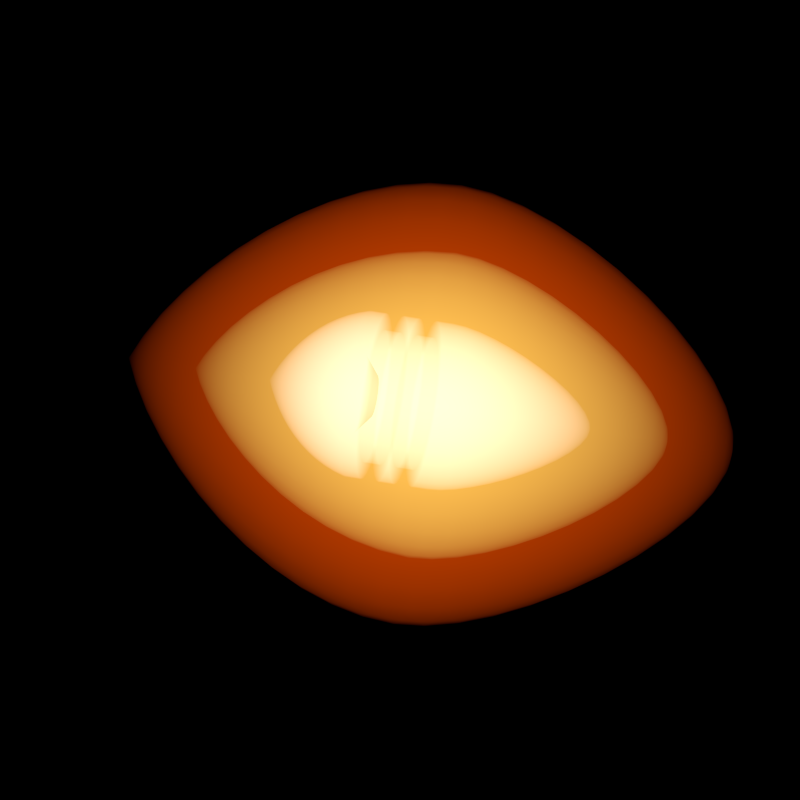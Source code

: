 # Source: Small_Hybrid_Fusion.blend  (saved by Blender 3.1.7; exported with 4.5.12 LTS)
import bpy
from mathutils import Matrix  # noqa: F401  (used for matrix-valued properties, if any)

bpy.ops.wm.read_factory_settings(use_empty=True)
scene = bpy.context.scene
scene.name = 'Scene'

# ---- collections
col_outfit_camera = bpy.data.collections.new('Outfit Camera'); scene.collection.children.link(col_outfit_camera)
col_top_camera = bpy.data.collections.new('Top Camera'); scene.collection.children.link(col_top_camera)
col_nova_camera = bpy.data.collections.new('Nova Camera'); scene.collection.children.link(col_nova_camera)
col_outfit = bpy.data.collections.new('Outfit'); scene.collection.children.link(col_outfit)
col_orange = bpy.data.collections.new('Orange'); scene.collection.children.link(col_orange)

# ---- materials (node trees are filled in below, after node groups)
mat_material = bpy.data.materials.new('Material')
mat_bullet = bpy.data.materials.new('Bullet')
mat_bullet.diffuse_color = (0.6172, 0.6172, 0.6172, 1.0)
mat_inner_glow = bpy.data.materials.new('Inner Glow')
mat_outer_glow = bpy.data.materials.new('Outer Glow')
mat_outer_glow.diffuse_color = (0.9387, 0.9387, 0.162, 1.0)
mat_outer_green = bpy.data.materials.new('Outer Green')
mat_outer_green.diffuse_color = (0.6867, 0.0648, 0.0, 1.0)

# ---- node groups
ng_auto_smooth = bpy.data.node_groups.new('Auto Smooth', 'GeometryNodeTree')
_s = ng_auto_smooth.interface.new_socket(name='Geometry', in_out='OUTPUT', socket_type='NodeSocketGeometry')
_s = ng_auto_smooth.interface.new_socket(name='Geometry', in_out='INPUT', socket_type='NodeSocketGeometry')
_s = ng_auto_smooth.interface.new_socket(name='Angle', in_out='INPUT', socket_type='NodeSocketFloat')
_s.subtype = 'ANGLE'
_s.min_value = 0.0
_s.max_value = 3.142
ng_auto_smooth.is_modifier = True
_N = ng_auto_smooth.nodes; _L = ng_auto_smooth.links
n0 = _N.new('NodeGroupOutput'); n0.name = 'Group Output'; n0.location = (480, -100)
n1 = _N.new('NodeGroupInput'); n1.name = 'Group Input'; n1.location = (-420, -300)
n2 = _N.new('NodeGroupInput'); n2.name = 'Group Input.001'; n2.location = (-60, -100)
n3 = _N.new('GeometryNodeSetShadeSmooth'); n3.name = 'Set Shade Smooth'; n3.location = (120, -100)
n3.domain = 'EDGE'
n4 = _N.new('GeometryNodeSetShadeSmooth'); n4.name = 'Set Shade Smooth.001'; n4.location = (300, -100)
n5 = _N.new('GeometryNodeInputMeshEdgeAngle'); n5.name = 'Edge Angle'; n5.location = (-420, -220)
n6 = _N.new('GeometryNodeInputEdgeSmooth'); n6.name = 'Is Edge Smooth'; n6.location = (-60, -160)
n7 = _N.new('GeometryNodeInputShadeSmooth'); n7.name = 'Is Face Smooth'; n7.location = (-240, -340)
n8 = _N.new('FunctionNodeBooleanMath'); n8.name = 'Boolean Math'; n8.location = (-60, -220)
n9 = _N.new('FunctionNodeCompare'); n9.name = 'Compare'; n9.location = (-240, -180)
n9.operation = 'LESS_EQUAL'
_L.new(n5.outputs[0], n9.inputs[0])
_L.new(n4.outputs[0], n0.inputs[0])
_L.new(n1.outputs[1], n9.inputs[1])
_L.new(n9.outputs[0], n8.inputs[0])
_L.new(n7.outputs[0], n8.inputs[1])
_L.new(n2.outputs[0], n3.inputs[0])
_L.new(n6.outputs[0], n3.inputs[1])
_L.new(n3.outputs[0], n4.inputs[0])
_L.new(n8.outputs[0], n3.inputs[2])
n0.is_active_output = True

# ---- material node trees
mat_material.use_nodes = True; mat_material.node_tree.nodes.clear()
_N = mat_material.node_tree.nodes; _L = mat_material.node_tree.links
n0 = _N.new('ShaderNodeOutputMaterial'); n0.name = 'Material Output'; n0.location = (300, 300)
n1 = _N.new('ShaderNodeEmission'); n1.name = 'Emission'; n1.location = (10, 300)
n1.inputs[1].default_value = 0.5
_L.new(n1.outputs[0], n0.inputs[0])
n0.is_active_output = True
mat_bullet.use_nodes = True; mat_bullet.node_tree.nodes.clear()
_N = mat_bullet.node_tree.nodes; _L = mat_bullet.node_tree.links
n0 = _N.new('ShaderNodeOutputMaterial'); n0.name = 'Material Output'; n0.location = (300, 300)
n1 = _N.new('ShaderNodeBsdfPrincipled'); n1.name = 'Principled BSDF'; n1.location = (10, 300)
n1.distribution = 'GGX'
n1.subsurface_method = 'BURLEY'
n1.inputs[0].default_value = (0.6172, 0.6172, 0.6172, 1.0)
n1.inputs[1].default_value = 0.7
n1.inputs[3].default_value = 1.45
n1.inputs[27].default_value = (0.0, 0.0, 0.0, 1.0)
n1.inputs[28].default_value = 1.0
_L.new(n1.outputs[0], n0.inputs[0])
n0.is_active_output = True
mat_inner_glow.use_nodes = True; mat_inner_glow.node_tree.nodes.clear()
_N = mat_inner_glow.node_tree.nodes; _L = mat_inner_glow.node_tree.links
n0 = _N.new('ShaderNodeOutputMaterial'); n0.name = 'Material Output'; n0.location = (337, 300)
n1 = _N.new('ShaderNodeEmission'); n1.name = 'Emission'; n1.location = (-87, 262)
n1.inputs[1].default_value = 0.6
_L.new(n1.outputs[0], n0.inputs[1])
n0.is_active_output = True
mat_outer_glow.use_nodes = True; mat_outer_glow.node_tree.nodes.clear()
_N = mat_outer_glow.node_tree.nodes; _L = mat_outer_glow.node_tree.links
n0 = _N.new('ShaderNodeOutputMaterial'); n0.name = 'Material Output'; n0.location = (337, 300)
n1 = _N.new('ShaderNodeEmission'); n1.name = 'Emission'; n1.location = (-87, 262)
n1.inputs[0].default_value = (0.9387, 0.9387, 0.162, 1.0)
n1.inputs[1].default_value = 0.3
_L.new(n1.outputs[0], n0.inputs[1])
n0.is_active_output = True
mat_outer_green.use_nodes = True; mat_outer_green.node_tree.nodes.clear()
_N = mat_outer_green.node_tree.nodes; _L = mat_outer_green.node_tree.links
n0 = _N.new('ShaderNodeOutputMaterial'); n0.name = 'Material Output'; n0.location = (337, 300)
n1 = _N.new('ShaderNodeEmission'); n1.name = 'Emission'; n1.location = (-87, 262)
n1.inputs[0].default_value = (0.6867, 0.0648, 0.0, 1.0)
n1.inputs[1].default_value = 0.3
_L.new(n1.outputs[0], n0.inputs[1])
n0.is_active_output = True

# ---- world
world_world = bpy.data.worlds.new('World'); scene.world = world_world
world_world.color = (0.0, 0.0, 0.0)
world_world.use_sun_shadow = False
world_world.sun_shadow_jitter_overblur = 0.0
world_world.cycles.sampling_method = 'NONE'
world_world.cycles.sample_map_resolution = 256

# ---- cameras
cam_camera_002 = bpy.data.cameras.new('Camera.002')
cam_camera_002.type = 'ORTHO'
cam_camera_002.clip_end = 100.0
cam_camera_002.lens = 441.0
cam_camera_002.sensor_width = 32.0
cam_camera_002.sensor_height = 18.0
cam_camera_002.ortho_scale = 1.1
cam_camera_002.show_background_images = True
cam_camera_002.dof.focus_distance = 0.0
cam_camera_001 = bpy.data.cameras.new('Camera.001')
cam_camera_001.type = 'ORTHO'
cam_camera_001.clip_end = 100.0
cam_camera_001.lens = 170.0
cam_camera_001.sensor_width = 32.0
cam_camera_001.sensor_height = 18.0
cam_camera_001.ortho_scale = 5.0
cam_camera_001.show_composition_thirds = True
cam_camera_001.dof.focus_distance = 0.0
cam_camera_003 = bpy.data.cameras.new('Camera.003')
cam_camera_003.type = 'ORTHO'
cam_camera_003.clip_end = 100.0
cam_camera_003.lens = 170.0
cam_camera_003.sensor_width = 32.0
cam_camera_003.sensor_height = 18.0
cam_camera_003.ortho_scale = 5.0
cam_camera_003.show_composition_thirds = True
cam_camera_003.dof.focus_distance = 0.0

# ---- lights
light_lamp_002 = bpy.data.lights.new('Lamp.002', 'POINT')
light_lamp_002.transmission_factor = 0.0
light_lamp_002.cutoff_distance = 30.0
light_lamp_002.energy = 500.0
light_lamp_002.shadow_buffer_clip_start = 1.001
light_lamp_002.shadow_soft_size = 1.0
light_lamp_002.shadow_maximum_resolution = 0.006
light_lamp_002.use_absolute_resolution = True
light_lamp_002.cycles.use_multiple_importance_sampling = False
light_sun_002 = bpy.data.lights.new('Sun.002', 'SUN')
light_sun_002.transmission_factor = 0.0
light_sun_002.angle = 1.571
light_sun_002.energy = 2.5
light_sun_002.shadow_buffer_clip_start = 0.5
light_sun_002.shadow_soft_size = 1.0
light_sun_002.shadow_cascade_max_distance = 1000.0
light_sun_002.cycles.use_multiple_importance_sampling = False
light_point_001 = bpy.data.lights.new('Point.001', 'POINT')
light_point_001.color = (0.7187, 0.8527, 1.0)
light_point_001.transmission_factor = 0.0
light_point_001.energy = 2000.0
light_point_001.shadow_buffer_clip_start = 0.5
light_point_001.shadow_soft_size = 0.1
light_point_001.shadow_maximum_resolution = 0.006
light_point_001.use_absolute_resolution = True
light_point_001.cycles.use_multiple_importance_sampling = False
light_sun_001 = bpy.data.lights.new('Sun.001', 'SUN')
light_sun_001.transmission_factor = 0.0
light_sun_001.angle = 0.1993
light_sun_001.energy = 5.0
light_sun_001.shadow_buffer_clip_start = 0.5
light_sun_001.shadow_soft_size = 0.1
light_sun_001.shadow_cascade_max_distance = 1000.0
light_sun_001.cycles.use_multiple_importance_sampling = False
light_point_002 = bpy.data.lights.new('Point.002', 'POINT')
light_point_002.color = (0.7187, 0.8527, 1.0)
light_point_002.transmission_factor = 0.0
light_point_002.energy = 2000.0
light_point_002.shadow_buffer_clip_start = 0.5
light_point_002.shadow_soft_size = 0.1
light_point_002.shadow_maximum_resolution = 0.006
light_point_002.use_absolute_resolution = True
light_point_002.cycles.use_multiple_importance_sampling = False
light_sun_003 = bpy.data.lights.new('Sun.003', 'SUN')
light_sun_003.transmission_factor = 0.0
light_sun_003.angle = 0.1993
light_sun_003.energy = 5.0
light_sun_003.shadow_buffer_clip_start = 0.5
light_sun_003.shadow_soft_size = 0.1
light_sun_003.shadow_cascade_max_distance = 1000.0
light_sun_003.cycles.use_multiple_importance_sampling = False

# ---- meshes
me_mesh = bpy.data.meshes.new('Mesh')
me_mesh.from_pydata([(0.0, 0.0, 0.0), (0.05143, 0.01335, 0.0), (0.1069, 0.05095, 0.0), (0.1647, 0.1092, 0.0), (0.2234, 0.1844, 0.0), (0.2812, 0.2729, 0.0), (0.3365, 0.3712, 0.0), (0.3878, 0.4754, 0.0), (0.4334, 0.5821, 0.0), (0.4716, 0.6876, 0.0), (0.501, 0.7882, 0.0), (0.5198, 0.8802, 0.0), (0.5264, 0.9601, 0.0), (0.0, 0.0, 0.0), (0.05044, 0.01335, 0.01003), (0.1048, 0.05095, 0.02085), (0.1616, 0.1092, 0.03214), (0.2191, 0.1844, 0.04358), (0.2758, 0.2729, 0.05485), (0.33, 0.3712, 0.06565), (0.3803, 0.4754, 0.07565), (0.425, 0.5821, 0.08455), (0.4626, 0.6876, 0.09201), (0.4914, 0.7882, 0.09774), (0.5098, 0.8802, 0.1014), (0.5163, 0.9601, 0.1027), (0.0, 0.0, 0.0), (0.04751, 0.01335, 0.01968), (0.09874, 0.05095, 0.0409), (0.1522, 0.1092, 0.06304), (0.2064, 0.1844, 0.08548), (0.2598, 0.2729, 0.1076), (0.3109, 0.3712, 0.1288), (0.3583, 0.4754, 0.1484), (0.4004, 0.5821, 0.1658), (0.4357, 0.6876, 0.1805), (0.4628, 0.7882, 0.1917), (0.4802, 0.8802, 0.1989), (0.4863, 0.9601, 0.2014), (0.0, 0.0, 0.0), (0.04276, 0.01335, 0.02857), (0.08886, 0.05095, 0.05938), (0.137, 0.1092, 0.09152), (0.1857, 0.1844, 0.1241), (0.2338, 0.2729, 0.1562), (0.2798, 0.3712, 0.187), (0.3224, 0.4754, 0.2154), (0.3603, 0.5821, 0.2408), (0.3922, 0.6876, 0.262), (0.4165, 0.7882, 0.2783), (0.4322, 0.8802, 0.2888), (0.4377, 0.9601, 0.2924), (0.0, 0.0, 0.0), (0.03636, 0.01335, 0.03636), (0.07557, 0.05095, 0.07557), (0.1165, 0.1092, 0.1165), (0.1579, 0.1844, 0.1579), (0.1988, 0.2729, 0.1988), (0.2379, 0.3712, 0.2379), (0.2742, 0.4754, 0.2742), (0.3064, 0.5821, 0.3064), (0.3335, 0.6876, 0.3335), (0.3542, 0.7882, 0.3542), (0.3675, 0.8802, 0.3675), (0.3722, 0.9601, 0.3722), (0.0, 0.0, 0.0), (0.02857, 0.01335, 0.04276), (0.05938, 0.05095, 0.08886), (0.09152, 0.1092, 0.137), (0.1241, 0.1844, 0.1857), (0.1562, 0.2729, 0.2338), (0.187, 0.3712, 0.2798), (0.2154, 0.4754, 0.3224), (0.2408, 0.5821, 0.3603), (0.262, 0.6876, 0.3922), (0.2783, 0.7882, 0.4165), (0.2888, 0.8802, 0.4322), (0.2924, 0.9601, 0.4377), (0.0, 0.0, 0.0), (0.01968, 0.01335, 0.04751), (0.0409, 0.05095, 0.09874), (0.06304, 0.1092, 0.1522), (0.08548, 0.1844, 0.2064), (0.1076, 0.2729, 0.2598), (0.1288, 0.3712, 0.3109), (0.1484, 0.4754, 0.3583), (0.1658, 0.5821, 0.4004), (0.1805, 0.6876, 0.4357), (0.1917, 0.7882, 0.4628), (0.1989, 0.8802, 0.4802), (0.2014, 0.9601, 0.4863), (0.0, 0.0, 0.0), (0.01003, 0.01335, 0.05044), (0.02085, 0.05095, 0.1048), (0.03214, 0.1092, 0.1616), (0.04358, 0.1844, 0.2191), (0.05485, 0.2729, 0.2758), (0.06565, 0.3712, 0.33), (0.07565, 0.4754, 0.3803), (0.08455, 0.5821, 0.425), (0.09201, 0.6876, 0.4626), (0.09774, 0.7882, 0.4914), (0.1014, 0.8802, 0.5098), (0.1027, 0.9601, 0.5163), (0.0, 0.0, 0.0), (-3.725e-09, 0.01335, 0.05143), (3.725e-09, 0.05095, 0.1069), (0.0, 0.1092, 0.1647), (1.118e-08, 0.1844, 0.2234), (1.49e-08, 0.2729, 0.2812), (2.235e-08, 0.3712, 0.3365), (1.49e-08, 0.4754, 0.3878), (9.686e-08, 0.5821, 0.4334), (8.941e-08, 0.6876, 0.4716), (1.118e-07, 0.7882, 0.501), (1.043e-07, 0.8802, 0.5198), (1.043e-07, 0.9601, 0.5264), (0.5264, 1.487, 0.0), (0.5163, 1.487, 0.1027), (0.4863, 1.487, 0.2014), (0.4377, 1.487, 0.2924), (0.3722, 1.487, 0.3722), (0.2924, 1.487, 0.4377), (0.2014, 1.487, 0.4863), (0.1027, 1.487, 0.5163), (1.043e-07, 1.487, 0.5264), (0.4863, 1.066, 0.2014), (0.4863, 1.171, 0.2014), (0.4863, 1.276, 0.2014), (0.4863, 1.382, 0.2014), (0.4377, 1.382, 0.2924), (0.4377, 1.276, 0.2924), (0.4377, 1.171, 0.2924), (0.4377, 1.066, 0.2924), (0.2014, 1.066, 0.4863), (0.2014, 1.171, 0.4863), (0.2014, 1.276, 0.4863), (0.2014, 1.382, 0.4863), (0.1027, 1.382, 0.5163), (0.1027, 1.276, 0.5163), (0.1027, 1.171, 0.5163), (0.1027, 1.066, 0.5163), (0.2924, 1.066, 0.4377), (0.2924, 1.171, 0.4377), (0.2924, 1.276, 0.4377), (0.2924, 1.382, 0.4377), (0.5264, 1.066, 0.0), (0.5264, 1.171, 0.0), (0.5264, 1.276, 0.0), (0.5264, 1.382, 0.0), (0.5163, 1.382, 0.1027), (0.5163, 1.276, 0.1027), (0.5163, 1.171, 0.1027), (0.5163, 1.066, 0.1027), (0.3722, 1.066, 0.3722), (0.3722, 1.171, 0.3722), (0.3722, 1.276, 0.3722), (0.3722, 1.382, 0.3722), (1.043e-07, 1.382, 0.5264), (1.043e-07, 1.276, 0.5264), (1.043e-07, 1.171, 0.5264), (1.043e-07, 1.066, 0.5264), (0.3891, 1.066, 0.1612), (0.3891, 1.171, 0.1612), (0.3501, 1.171, 0.234), (0.3501, 1.066, 0.234), (0.1612, 1.066, 0.3891), (0.1612, 1.171, 0.3891), (0.08216, 1.171, 0.413), (0.08216, 1.066, 0.413), (0.234, 1.066, 0.3501), (0.234, 1.171, 0.3501), (0.4211, 1.066, 0.0), (0.4211, 1.171, 0.0), (0.413, 1.171, 0.08216), (0.413, 1.066, 0.08216), (0.2978, 1.066, 0.2978), (0.2978, 1.171, 0.2978), (8.345e-08, 1.171, 0.4211), (8.345e-08, 1.066, 0.4211), (0.3891, 1.276, 0.1612), (0.3891, 1.382, 0.1612), (0.3501, 1.382, 0.234), (0.3501, 1.276, 0.234), (0.1612, 1.276, 0.3891), (0.1612, 1.382, 0.3891), (0.08216, 1.382, 0.413), (0.08216, 1.276, 0.413), (0.234, 1.276, 0.3501), (0.234, 1.382, 0.3501), (0.4211, 1.276, 0.0), (0.4211, 1.382, 0.0), (0.413, 1.382, 0.08216), (0.413, 1.276, 0.08216), (0.2978, 1.276, 0.2978), (0.2978, 1.382, 0.2978), (8.345e-08, 1.382, 0.4211), (8.345e-08, 1.276, 0.4211), (0.2632, 1.487, 0.0), (0.2581, 1.487, 0.05135), (0.2432, 1.487, 0.1007), (0.2188, 1.487, 0.1462), (0.1861, 1.487, 0.1861), (0.1462, 1.487, 0.2188), (0.1007, 1.487, 0.2432), (0.05135, 1.487, 0.2581), (5.215e-08, 1.487, 0.2632), (0.1316, 1.382, 0.0), (0.1291, 1.382, 0.02567), (0.1216, 1.382, 0.05036), (0.1094, 1.382, 0.07311), (0.09305, 1.382, 0.09305), (0.07311, 1.382, 0.1094), (0.05036, 1.382, 0.1216), (0.02567, 1.382, 0.1291), (2.608e-08, 1.382, 0.1316), (2.608e-08, 1.382, 0.0)], [], [(7, 8, 21, 20), (4, 5, 18, 17), (11, 12, 25, 24), (1, 2, 15, 14), (8, 9, 22, 21), (5, 6, 19, 18), (2, 3, 16, 15), (9, 10, 23, 22), (6, 7, 20, 19), (3, 4, 17, 16), (10, 11, 24, 23), (0, 1, 14, 13), (15, 16, 29, 28), (22, 23, 36, 35), (19, 20, 33, 32), (16, 17, 30, 29), (23, 24, 37, 36), (13, 14, 27, 26), (20, 21, 34, 33), (17, 18, 31, 30), (24, 25, 38, 37), (14, 15, 28, 27), (21, 22, 35, 34), (18, 19, 32, 31), (30, 31, 44, 43), (37, 38, 51, 50), (27, 28, 41, 40), (34, 35, 48, 47), (31, 32, 45, 44), (28, 29, 42, 41), (35, 36, 49, 48), (32, 33, 46, 45), (29, 30, 43, 42), (36, 37, 50, 49), (26, 27, 40, 39), (33, 34, 47, 46), (42, 43, 56, 55), (49, 50, 63, 62), (39, 40, 53, 52), (46, 47, 60, 59), (43, 44, 57, 56), (50, 51, 64, 63), (40, 41, 54, 53), (47, 48, 61, 60), (44, 45, 58, 57), (41, 42, 55, 54), (48, 49, 62, 61), (45, 46, 59, 58), (57, 58, 71, 70), (54, 55, 68, 67), (61, 62, 75, 74), (58, 59, 72, 71), (55, 56, 69, 68), (62, 63, 76, 75), (52, 53, 66, 65), (59, 60, 73, 72), (56, 57, 70, 69), (63, 64, 77, 76), (53, 54, 67, 66), (60, 61, 74, 73), (69, 70, 83, 82), (76, 77, 90, 89), (66, 67, 80, 79), (73, 74, 87, 86), (70, 71, 84, 83), (67, 68, 81, 80), (74, 75, 88, 87), (71, 72, 85, 84), (68, 69, 82, 81), (75, 76, 89, 88), (65, 66, 79, 78), (72, 73, 86, 85), (84, 85, 98, 97), (81, 82, 95, 94), (88, 89, 102, 101), (78, 79, 92, 91), (85, 86, 99, 98), (82, 83, 96, 95), (89, 90, 103, 102), (79, 80, 93, 92), (86, 87, 100, 99), (83, 84, 97, 96), (80, 81, 94, 93), (87, 88, 101, 100), (96, 97, 110, 109), (93, 94, 107, 106), (100, 101, 114, 113), (97, 98, 111, 110), (94, 95, 108, 107), (101, 102, 115, 114), (91, 92, 105, 104), (98, 99, 112, 111), (95, 96, 109, 108), (102, 103, 116, 115), (92, 93, 106, 105), (99, 100, 113, 112), (130, 129, 119, 120), (138, 137, 123, 124), (137, 145, 122, 123), (150, 149, 117, 118), (129, 150, 118, 119), (145, 157, 121, 122), (158, 138, 124, 125), (157, 130, 120, 121), (64, 51, 133, 154), (143, 135, 167, 171), (155, 132, 131, 156), (157, 145, 189, 195), (116, 103, 141, 161), (133, 126, 162, 165), (160, 140, 139, 159), (151, 148, 190, 193), (77, 64, 154, 142), (152, 127, 163, 174), (143, 155, 156, 144), (130, 157, 195, 182), (38, 25, 153, 126), (134, 142, 170, 166), (127, 152, 151, 128), (144, 156, 194, 188), (25, 12, 146, 153), (140, 160, 178, 168), (152, 147, 148, 151), (156, 131, 183, 194), (90, 77, 142, 134), (126, 153, 175, 162), (135, 143, 144, 136), (103, 90, 134, 141), (161, 141, 169, 179), (140, 135, 136, 139), (129, 130, 182, 181), (51, 38, 126, 133), (135, 140, 168, 167), (132, 127, 128, 131), (145, 137, 185, 189), (176, 165, 164, 177), (179, 169, 168, 178), (170, 176, 177, 171), (162, 175, 174, 163), (175, 172, 173, 174), (166, 170, 171, 167), (169, 166, 167, 168), (165, 162, 163, 164), (127, 132, 164, 163), (154, 133, 165, 176), (142, 154, 176, 170), (132, 155, 177, 164), (153, 146, 172, 175), (155, 143, 171, 177), (141, 134, 166, 169), (147, 152, 174, 173), (194, 183, 182, 195), (197, 187, 186, 196), (188, 194, 195, 189), (180, 193, 192, 181), (193, 190, 191, 192), (184, 188, 189, 185), (187, 184, 185, 186), (183, 180, 181, 182), (139, 136, 184, 187), (149, 150, 192, 191), (137, 138, 186, 185), (159, 139, 187, 197), (128, 151, 193, 180), (138, 158, 196, 186), (136, 144, 188, 184), (150, 129, 181, 192), (131, 128, 180, 183), (125, 124, 205, 206), (123, 122, 203, 204), (121, 120, 201, 202), (119, 118, 199, 200), (124, 123, 204, 205), (122, 121, 202, 203), (120, 119, 200, 201), (118, 117, 198, 199), (205, 204, 213, 214), (203, 202, 211, 212), (201, 200, 209, 210), (199, 198, 207, 208), (206, 205, 214, 215), (204, 203, 212, 213), (202, 201, 210, 211), (200, 199, 208, 209), (207, 216, 215, 214, 213, 212, 211, 210, 209, 208)])
me_mesh.polygons.foreach_set('use_smooth', [True] * 185)
me_mesh.materials.append(mat_bullet)
me_mesh.use_remesh_fix_poles = True
me_mesh.use_remesh_preserve_attributes = False
me_mesh.update()
me_mesh_004 = bpy.data.meshes.new('Mesh.004')
me_mesh_004.from_pydata([(0.05982, -0.02772, 0.0), (0.1181, -0.05895, 0.0), (0.1745, -0.09368, 0.0), (0.2284, -0.1319, 0.0), (0.2797, -0.1737, 0.0), (0.3277, -0.219, 0.0), (0.3722, -0.2679, 0.0), (0.4126, -0.3203, 0.0), (0.4487, -0.3763, 0.0), (0.48, -0.4359, 0.0), (0.506, -0.499, 0.0), (0.5264, -0.5658, 0.0), (0.05867, -0.02772, 0.01167), (0.1158, -0.05895, 0.02304), (0.1711, -0.09368, 0.03403), (0.2241, -0.1319, 0.04457), (0.2743, -0.1737, 0.05456), (0.3214, -0.219, 0.06393), (0.365, -0.2679, 0.07261), (0.4047, -0.3203, 0.0805), (0.4401, -0.3763, 0.08754), (0.4707, -0.4359, 0.09364), (0.4963, -0.499, 0.09871), (0.5163, -0.5658, 0.1027), (0.05527, -0.02772, 0.02289), (0.1091, -0.05895, 0.0452), (0.1612, -0.09368, 0.06676), (0.2111, -0.1319, 0.08742), (0.2584, -0.1737, 0.107), (0.3028, -0.219, 0.1254), (0.3438, -0.2679, 0.1424), (0.3812, -0.3203, 0.1579), (0.4146, -0.3763, 0.1717), (0.4434, -0.4359, 0.1837), (0.4675, -0.499, 0.1936), (0.4863, -0.5658, 0.2014), (0.04974, -0.02772, 0.03324), (0.09821, -0.05895, 0.06562), (0.1451, -0.09368, 0.09692), (0.1899, -0.1319, 0.1269), (0.2325, -0.1737, 0.1554), (0.2725, -0.219, 0.1821), (0.3095, -0.2679, 0.2068), (0.3431, -0.3203, 0.2293), (0.3731, -0.3763, 0.2493), (0.3991, -0.4359, 0.2667), (0.4207, -0.499, 0.2811), (0.4377, -0.5658, 0.2924), (0.0423, -0.02772, 0.0423), (0.08352, -0.05895, 0.08352), (0.1234, -0.09368, 0.1234), (0.1615, -0.1319, 0.1615), (0.1978, -0.1737, 0.1978), (0.2317, -0.219, 0.2317), (0.2632, -0.2679, 0.2632), (0.2918, -0.3203, 0.2918), (0.3173, -0.3763, 0.3173), (0.3394, -0.4359, 0.3394), (0.3578, -0.499, 0.3578), (0.3722, -0.5658, 0.3722), (0.0, 0.0, 0.0), (0.03324, -0.02772, 0.04974), (0.06562, -0.05895, 0.09821), (0.09692, -0.09368, 0.1451), (0.1269, -0.1319, 0.1899), (0.1554, -0.1737, 0.2325), (0.1821, -0.219, 0.2725), (0.2068, -0.2679, 0.3095), (0.2293, -0.3203, 0.3431), (0.2493, -0.3763, 0.3731), (0.2667, -0.4359, 0.3991), (0.2811, -0.499, 0.4207), (0.2924, -0.5658, 0.4377), (0.02289, -0.02772, 0.05527), (0.0452, -0.05895, 0.1091), (0.06676, -0.09368, 0.1612), (0.08742, -0.1319, 0.2111), (0.107, -0.1737, 0.2584), (0.1254, -0.219, 0.3028), (0.1424, -0.2679, 0.3438), (0.1579, -0.3203, 0.3812), (0.1717, -0.3763, 0.4146), (0.1837, -0.4359, 0.4434), (0.1936, -0.499, 0.4675), (0.2014, -0.5658, 0.4863), (0.01167, -0.02772, 0.05867), (0.02304, -0.05895, 0.1158), (0.03403, -0.09368, 0.1711), (0.04457, -0.1319, 0.2241), (0.05456, -0.1737, 0.2743), (0.06393, -0.219, 0.3214), (0.07261, -0.2679, 0.365), (0.0805, -0.3203, 0.4047), (0.08754, -0.3763, 0.4401), (0.09364, -0.4359, 0.4707), (0.09871, -0.499, 0.4963), (0.1027, -0.5658, 0.5163), (-3.725e-09, -0.02772, 0.05982), (-2.235e-08, -0.05895, 0.1181), (-1.49e-08, -0.09368, 0.1745), (-3.725e-09, -0.1319, 0.2284), (-4.098e-08, -0.1737, 0.2797), (-2.98e-08, -0.219, 0.3277), (-1.49e-08, -0.2679, 0.3722), (-7.451e-08, -0.3203, 0.4126), (-6.706e-08, -0.3763, 0.4487), (-7.451e-08, -0.4359, 0.48), (-4.47e-08, -0.499, 0.506), (-6.706e-08, -0.5658, 0.5264)], [], [(5, 17, 18, 6), (2, 14, 15, 3), (9, 21, 22, 10), (60, 12, 0), (6, 18, 19, 7), (3, 15, 16, 4), (10, 22, 23, 11), (0, 12, 13, 1), (7, 19, 20, 8), (4, 16, 17, 5), (1, 13, 14, 2), (8, 20, 21, 9), (15, 27, 28, 16), (22, 34, 35, 23), (12, 24, 25, 13), (19, 31, 32, 20), (16, 28, 29, 17), (13, 25, 26, 14), (20, 32, 33, 21), (17, 29, 30, 18), (14, 26, 27, 15), (21, 33, 34, 22), (60, 24, 12), (18, 30, 31, 19), (26, 38, 39, 27), (33, 45, 46, 34), (60, 36, 24), (30, 42, 43, 31), (27, 39, 40, 28), (34, 46, 47, 35), (24, 36, 37, 25), (31, 43, 44, 32), (28, 40, 41, 29), (25, 37, 38, 26), (32, 44, 45, 33), (29, 41, 42, 30), (40, 52, 53, 41), (37, 49, 50, 38), (44, 56, 57, 45), (41, 53, 54, 42), (38, 50, 51, 39), (45, 57, 58, 46), (60, 48, 36), (42, 54, 55, 43), (39, 51, 52, 40), (46, 58, 59, 47), (36, 48, 49, 37), (43, 55, 56, 44), (51, 64, 65, 52), (58, 71, 72, 59), (48, 61, 62, 49), (55, 68, 69, 56), (52, 65, 66, 53), (49, 62, 63, 50), (56, 69, 70, 57), (53, 66, 67, 54), (50, 63, 64, 51), (57, 70, 71, 58), (60, 61, 48), (54, 67, 68, 55), (66, 78, 79, 67), (63, 75, 76, 64), (70, 82, 83, 71), (60, 73, 61), (67, 79, 80, 68), (64, 76, 77, 65), (71, 83, 84, 72), (61, 73, 74, 62), (68, 80, 81, 69), (65, 77, 78, 66), (62, 74, 75, 63), (69, 81, 82, 70), (77, 89, 90, 78), (74, 86, 87, 75), (81, 93, 94, 82), (78, 90, 91, 79), (75, 87, 88, 76), (82, 94, 95, 83), (60, 85, 73), (79, 91, 92, 80), (76, 88, 89, 77), (83, 95, 96, 84), (73, 85, 86, 74), (80, 92, 93, 81), (91, 103, 104, 92), (88, 100, 101, 89), (95, 107, 108, 96), (85, 97, 98, 86), (92, 104, 105, 93), (89, 101, 102, 90), (86, 98, 99, 87), (93, 105, 106, 94), (90, 102, 103, 91), (87, 99, 100, 88), (94, 106, 107, 95), (60, 97, 85)])
me_mesh_004.polygons.foreach_set('use_smooth', [True] * 96)
me_mesh_004.materials.append(mat_inner_glow)
me_mesh_004.use_remesh_fix_poles = True
me_mesh_004.use_remesh_preserve_attributes = False
me_mesh_004.update()
me_mesh_006 = bpy.data.meshes.new('Mesh.006')
me_mesh_006.from_pydata([(0.9543, -0.1456, 0.0), (0.9195, -0.3032, 0.0), (0.8653, -0.4683, 0.0), (0.7946, -0.636, 0.0), (0.7104, -0.8017, 0.0), (0.6159, -0.9606, 0.0), (0.514, -1.108, 0.0), (0.4078, -1.239, 0.0), (0.3003, -1.349, 0.0), (0.1944, -1.434, 0.0), (0.09333, -1.488, 0.0), (0.9359, -0.1456, 0.1862), (0.9018, -0.3032, 0.1794), (0.8486, -0.4683, 0.1688), (0.7793, -0.636, 0.155), (0.6968, -0.8017, 0.1386), (0.6041, -0.9606, 0.1202), (0.5042, -1.108, 0.1003), (0.4, -1.239, 0.07956), (0.2945, -1.349, 0.05858), (0.1907, -1.434, 0.03793), (0.09154, -1.488, 0.01821), (0.8816, -0.1456, 0.3652), (0.8495, -0.3032, 0.3519), (0.7994, -0.4683, 0.3311), (0.7341, -0.636, 0.3041), (0.6564, -0.8017, 0.2719), (0.569, -0.9606, 0.2357), (0.4749, -1.108, 0.1967), (0.3768, -1.239, 0.1561), (0.2774, -1.349, 0.1149), (0.1796, -1.434, 0.07441), (0.08623, -1.488, 0.03572), (0.8036, -7.215e-08, 0.537), (0.7934, -0.1456, 0.5302), (0.7645, -0.3032, 0.5108), (0.7194, -0.4683, 0.4807), (0.6607, -0.636, 0.4414), (0.5907, -0.8017, 0.3947), (0.5121, -0.9606, 0.3422), (0.4274, -1.108, 0.2856), (0.3391, -1.239, 0.2266), (0.2497, -1.349, 0.1668), (0.1617, -1.434, 0.108), (0.0776, -1.488, 0.05185), (0.6834, -9.183e-08, 0.6834), (0.6748, -0.1456, 0.6748), (0.6502, -0.3032, 0.6502), (0.6118, -0.4683, 0.6118), (0.5618, -0.636, 0.5618), (0.5024, -0.8017, 0.5024), (0.4355, -0.9606, 0.4355), (0.3635, -1.108, 0.3635), (0.2884, -1.239, 0.2884), (0.2123, -1.349, 0.2123), (0.1375, -1.434, 0.1375), (0.066, -1.488, 0.066), (0.537, -1.08e-07, 0.8036), (0.5302, -0.1456, 0.7934), (0.5108, -0.3032, 0.7645), (0.4807, -0.4683, 0.7194), (0.4414, -0.636, 0.6607), (0.3947, -0.8017, 0.5907), (0.3422, -0.9606, 0.5121), (0.2856, -1.108, 0.4274), (0.2266, -1.239, 0.3391), (0.1668, -1.349, 0.2497), (0.108, -1.434, 0.1617), (0.05185, -1.488, 0.0776), (0.3699, -1.2e-07, 0.893), (0.3652, -0.1456, 0.8816), (0.3519, -0.3032, 0.8495), (0.3311, -0.4683, 0.7994), (0.3041, -0.636, 0.7341), (0.2719, -0.8017, 0.6564), (0.2357, -0.9606, 0.569), (0.1967, -1.108, 0.4749), (0.1561, -1.239, 0.3768), (0.1149, -1.349, 0.2774), (0.07441, -1.434, 0.1796), (0.03572, -1.488, 0.08623), (0.1886, -1.274e-07, 0.948), (0.1862, -0.1456, 0.9359), (0.1794, -0.3032, 0.9018), (0.1688, -0.4683, 0.8486), (0.155, -0.636, 0.7793), (0.1386, -0.8017, 0.6968), (0.1202, -0.9606, 0.6041), (0.1003, -1.108, 0.5042), (0.07956, -1.239, 0.4), (0.05858, -1.349, 0.2945), (0.03793, -1.434, 0.1907), (0.01821, -1.488, 0.09154), (-8.941e-08, -1.299e-07, 0.9665), (-2.98e-08, -0.1456, 0.9543), (0.0, -0.3032, 0.9195), (-2.98e-08, -0.4683, 0.8653), (-5.96e-08, -0.636, 0.7946), (-1.788e-07, -0.8017, 0.7104), (-1.118e-07, -0.9606, 0.6159), (-1.267e-07, -1.108, 0.514), (-1.714e-07, -1.239, 0.4078), (-1.527e-07, -1.349, 0.3003), (-2.198e-07, -1.434, 0.1944), (-1.974e-07, -1.488, 0.09333), (-2.025e-07, -1.507, -2.621e-07), (0.9665, 0.0, 0.0), (0.9495, 0.1861, 0.0), (0.9119, 0.365, 0.0), (0.8564, 0.5355, 0.0), (0.7857, 0.6966, 0.0), (0.7025, 0.8472, 0.0), (0.6096, 0.9861, 0.0), (0.5096, 1.112, 0.0), (0.4054, 1.225, 0.0), (0.2996, 1.323, 0.0), (0.1949, 1.404, 0.0), (0.09417, 1.469, 0.0), (-5.96e-08, 1.516, 0.0), (0.948, -2.533e-08, 0.1886), (0.9313, 0.1861, 0.1852), (0.8944, 0.365, 0.1779), (0.8399, 0.5355, 0.1671), (0.7706, 0.6966, 0.1533), (0.689, 0.8472, 0.137), (0.5978, 0.9861, 0.1189), (0.4998, 1.112, 0.09942), (0.3976, 1.225, 0.07909), (0.2938, 1.323, 0.05845), (0.1912, 1.404, 0.03803), (0.09236, 1.469, 0.01837), (0.893, -4.97e-08, 0.3699), (0.8773, 0.1861, 0.3634), (0.8425, 0.365, 0.349), (0.7912, 0.5355, 0.3277), (0.7259, 0.6966, 0.3007), (0.649, 0.8472, 0.2688), (0.5632, 0.9861, 0.2333), (0.4708, 1.112, 0.195), (0.3745, 1.225, 0.1551), (0.2768, 1.323, 0.1146), (0.1801, 1.404, 0.0746), (0.087, 1.469, 0.03604), (0.7895, 0.1861, 0.5275), (0.7582, 0.365, 0.5066), (0.7121, 0.5355, 0.4758), (0.6533, 0.6966, 0.4365), (0.5841, 0.8472, 0.3903), (0.5068, 0.9861, 0.3387), (0.4237, 1.112, 0.2831), (0.3371, 1.225, 0.2252), (0.2491, 1.323, 0.1664), (0.1621, 1.404, 0.1083), (0.0783, 1.469, 0.05232), (0.6714, 0.1861, 0.6714), (0.6448, 0.365, 0.6448), (0.6056, 0.5355, 0.6056), (0.5556, 0.6966, 0.5556), (0.4967, 0.8472, 0.4967), (0.431, 0.9861, 0.431), (0.3604, 1.112, 0.3604), (0.2867, 1.225, 0.2867), (0.2118, 1.323, 0.2118), (0.1378, 1.404, 0.1378), (0.06659, 1.469, 0.06659), (0.5275, 0.1861, 0.7895), (0.5066, 0.365, 0.7582), (0.4758, 0.5355, 0.7121), (0.4365, 0.6966, 0.6533), (0.3903, 0.8472, 0.5841), (0.3387, 0.9861, 0.5068), (0.2831, 1.112, 0.4237), (0.2252, 1.225, 0.3371), (0.1664, 1.323, 0.2491), (0.1083, 1.404, 0.1621), (0.05232, 1.469, 0.0783), (0.3634, 0.1861, 0.8773), (0.349, 0.365, 0.8425), (0.3277, 0.5355, 0.7912), (0.3007, 0.6966, 0.7259), (0.2688, 0.8472, 0.649), (0.2333, 0.9861, 0.5632), (0.195, 1.112, 0.4708), (0.1551, 1.225, 0.3745), (0.1146, 1.323, 0.2768), (0.0746, 1.404, 0.1801), (0.03604, 1.469, 0.087), (0.1852, 0.1861, 0.9313), (0.1779, 0.365, 0.8944), (0.1671, 0.5355, 0.8399), (0.1533, 0.6966, 0.7706), (0.137, 0.8472, 0.689), (0.1189, 0.9861, 0.5978), (0.09942, 1.112, 0.4998), (0.07909, 1.225, 0.3976), (0.05845, 1.323, 0.2938), (0.03803, 1.404, 0.1912), (0.01837, 1.469, 0.09236), (-4.47e-08, 0.1861, 0.9495), (-4.47e-08, 0.365, 0.9119), (-2.98e-08, 0.5355, 0.8564), (7.451e-08, 0.6966, 0.7857), (5.96e-08, 0.8472, 0.7025), (1.192e-07, 0.9861, 0.6096), (1.267e-07, 1.112, 0.5096), (1.043e-07, 1.225, 0.4054), (1.341e-07, 1.323, 0.2996), (1.49e-07, 1.404, 0.1949), (1.844e-07, 1.469, 0.09417)], [], [(8, 19, 20, 9), (5, 16, 17, 6), (2, 13, 14, 3), (9, 20, 21, 10), (106, 119, 11, 0), (6, 17, 18, 7), (3, 14, 15, 4), (10, 21, 105), (0, 11, 12, 1), (7, 18, 19, 8), (4, 15, 16, 5), (1, 12, 13, 2), (14, 25, 26, 15), (21, 32, 105), (11, 22, 23, 12), (18, 29, 30, 19), (15, 26, 27, 16), (12, 23, 24, 13), (19, 30, 31, 20), (16, 27, 28, 17), (13, 24, 25, 14), (20, 31, 32, 21), (119, 131, 22, 11), (17, 28, 29, 18), (27, 39, 40, 28), (24, 36, 37, 25), (31, 43, 44, 32), (131, 33, 34, 22), (28, 40, 41, 29), (25, 37, 38, 26), (32, 44, 105), (22, 34, 35, 23), (29, 41, 42, 30), (26, 38, 39, 27), (23, 35, 36, 24), (30, 42, 43, 31), (38, 50, 51, 39), (35, 47, 48, 36), (42, 54, 55, 43), (39, 51, 52, 40), (36, 48, 49, 37), (43, 55, 56, 44), (33, 45, 46, 34), (40, 52, 53, 41), (37, 49, 50, 38), (44, 56, 105), (34, 46, 47, 35), (41, 53, 54, 42), (52, 64, 65, 53), (49, 61, 62, 50), (56, 68, 105), (46, 58, 59, 47), (53, 65, 66, 54), (50, 62, 63, 51), (47, 59, 60, 48), (54, 66, 67, 55), (51, 63, 64, 52), (48, 60, 61, 49), (55, 67, 68, 56), (45, 57, 58, 46), (63, 75, 76, 64), (60, 72, 73, 61), (67, 79, 80, 68), (57, 69, 70, 58), (64, 76, 77, 65), (61, 73, 74, 62), (68, 80, 105), (58, 70, 71, 59), (65, 77, 78, 66), (62, 74, 75, 63), (59, 71, 72, 60), (66, 78, 79, 67), (77, 89, 90, 78), (74, 86, 87, 75), (71, 83, 84, 72), (78, 90, 91, 79), (75, 87, 88, 76), (72, 84, 85, 73), (79, 91, 92, 80), (69, 81, 82, 70), (76, 88, 89, 77), (73, 85, 86, 74), (80, 92, 105), (70, 82, 83, 71), (81, 93, 94, 82), (88, 100, 101, 89), (85, 97, 98, 86), (92, 104, 105), (82, 94, 95, 83), (89, 101, 102, 90), (86, 98, 99, 87), (83, 95, 96, 84), (90, 102, 103, 91), (87, 99, 100, 88), (84, 96, 97, 85), (91, 103, 104, 92), (114, 115, 128, 127), (111, 112, 125, 124), (108, 109, 122, 121), (115, 116, 129, 128), (112, 113, 126, 125), (109, 110, 123, 122), (116, 117, 130, 129), (106, 107, 120, 119), (113, 114, 127, 126), (110, 111, 124, 123), (117, 118, 130), (107, 108, 121, 120), (122, 123, 135, 134), (129, 130, 142, 141), (119, 120, 132, 131), (126, 127, 139, 138), (123, 124, 136, 135), (130, 118, 142), (120, 121, 133, 132), (127, 128, 140, 139), (124, 125, 137, 136), (121, 122, 134, 133), (128, 129, 141, 140), (125, 126, 138, 137), (136, 137, 148, 147), (133, 134, 145, 144), (140, 141, 152, 151), (137, 138, 149, 148), (134, 135, 146, 145), (141, 142, 153, 152), (131, 132, 143, 33), (138, 139, 150, 149), (135, 136, 147, 146), (142, 118, 153), (132, 133, 144, 143), (139, 140, 151, 150), (146, 147, 158, 157), (153, 118, 164), (143, 144, 155, 154), (150, 151, 162, 161), (147, 148, 159, 158), (144, 145, 156, 155), (151, 152, 163, 162), (148, 149, 160, 159), (145, 146, 157, 156), (152, 153, 164, 163), (33, 143, 154, 45), (149, 150, 161, 160), (159, 160, 171, 170), (156, 157, 168, 167), (163, 164, 175, 174), (45, 154, 165, 57), (160, 161, 172, 171), (157, 158, 169, 168), (164, 118, 175), (154, 155, 166, 165), (161, 162, 173, 172), (158, 159, 170, 169), (155, 156, 167, 166), (162, 163, 174, 173), (169, 170, 181, 180), (166, 167, 178, 177), (173, 174, 185, 184), (170, 171, 182, 181), (167, 168, 179, 178), (174, 175, 186, 185), (57, 165, 176, 69), (171, 172, 183, 182), (168, 169, 180, 179), (175, 118, 186), (165, 166, 177, 176), (172, 173, 184, 183), (182, 183, 194, 193), (179, 180, 191, 190), (186, 118, 197), (176, 177, 188, 187), (183, 184, 195, 194), (180, 181, 192, 191), (177, 178, 189, 188), (184, 185, 196, 195), (181, 182, 193, 192), (178, 179, 190, 189), (185, 186, 197, 196), (69, 176, 187, 81), (192, 193, 204, 203), (189, 190, 201, 200), (196, 197, 208, 207), (81, 187, 198, 93), (193, 194, 205, 204), (190, 191, 202, 201), (197, 118, 208), (187, 188, 199, 198), (194, 195, 206, 205), (191, 192, 203, 202), (188, 189, 200, 199), (195, 196, 207, 206)])
me_mesh_006.polygons.foreach_set('use_smooth', [True] * 192)
me_mesh_006.materials.append(mat_outer_glow)
me_mesh_006.use_remesh_fix_poles = True
me_mesh_006.use_remesh_preserve_attributes = False
me_mesh_006.update()
me_mesh_009 = bpy.data.meshes.new('Mesh.009')
me_mesh_009.from_pydata([(0.0, 0.0, 0.0), (0.1368, 0.02439, 0.0), (0.2838, 0.0936, 0.0), (0.4368, 0.2017, 0.0), (0.5916, 0.3428, 0.0), (0.744, 0.511, 0.0), (0.8897, 0.7004, 0.0), (1.025, 0.905, 0.0), (1.144, 1.119, 0.0), (1.245, 1.336, 0.0), (1.322, 1.551, 0.0), (1.371, 1.758, 0.0), (0.0, 3.865, 0.0), (0.1575, 3.788, 0.0), (0.3181, 3.69, 0.0), (0.4785, 3.57, 0.0), (0.6355, 3.433, 0.0), (0.786, 3.28, 0.0), (0.9267, 3.113, 0.0), (1.055, 2.935, 0.0), (1.166, 2.747, 0.0), (1.259, 2.553, 0.0), (1.329, 2.353, 0.0), (1.373, 2.152, 0.0), (1.389, 1.95, 0.0), (0.1342, 0.02439, 0.02669), (0.2783, 0.0936, 0.05537), (0.4284, 0.2017, 0.08522), (0.5802, 0.3428, 0.1154), (0.7297, 0.511, 0.1451), (0.8726, 0.7004, 0.1736), (1.005, 0.905, 0.1999), (1.122, 1.119, 0.2232), (1.221, 1.336, 0.2429), (1.296, 1.551, 0.2579), (1.345, 1.758, 0.2675), (0.1545, 3.788, 0.03073), (0.312, 3.69, 0.06206), (0.4693, 3.57, 0.09334), (0.6233, 3.433, 0.124), (0.7709, 3.28, 0.1533), (0.9089, 3.113, 0.1808), (1.034, 2.935, 0.2057), (1.144, 2.747, 0.2275), (1.235, 2.553, 0.2456), (1.303, 2.353, 0.2592), (1.347, 2.152, 0.2679), (1.362, 1.95, 0.2709), (0.1264, 0.02439, 0.05235), (0.2622, 0.0936, 0.1086), (0.4036, 0.2017, 0.1672), (0.5466, 0.3428, 0.2264), (0.6873, 0.511, 0.2847), (0.822, 0.7004, 0.3405), (0.9466, 0.905, 0.3921), (1.057, 1.119, 0.4379), (1.15, 1.336, 0.4764), (1.221, 1.551, 0.5059), (1.267, 1.758, 0.5247), (0.1455, 3.788, 0.06029), (0.2939, 3.69, 0.1217), (0.442, 3.57, 0.1831), (0.5871, 3.433, 0.2432), (0.7261, 3.28, 0.3008), (0.8562, 3.113, 0.3546), (0.9743, 2.935, 0.4036), (1.077, 2.747, 0.4463), (1.163, 2.553, 0.4817), (1.228, 2.353, 0.5085), (1.269, 2.152, 0.5254), (1.283, 1.95, 0.5314), (0.1137, 0.02439, 0.076), (0.236, 0.0936, 0.1577), (0.3632, 0.2017, 0.2427), (0.4919, 0.3428, 0.3287), (0.6186, 0.511, 0.4133), (0.7397, 0.7004, 0.4943), (0.8519, 0.905, 0.5692), (0.9515, 1.119, 0.6358), (1.035, 1.336, 0.6916), (1.099, 1.551, 0.7344), (1.14, 1.758, 0.7618), (0.131, 3.788, 0.08752), (0.2645, 3.69, 0.1767), (0.3978, 3.57, 0.2658), (0.5284, 3.433, 0.3531), (0.6535, 3.28, 0.4367), (0.7705, 3.113, 0.5149), (0.8768, 2.935, 0.5859), (0.9697, 2.747, 0.6479), (1.047, 2.553, 0.6993), (1.105, 2.353, 0.7382), (1.142, 2.152, 0.7628), (1.155, 1.95, 0.7714), (0.09673, 0.02439, 0.09673), (0.2007, 0.0936, 0.2007), (0.3089, 0.2017, 0.3089), (0.4183, 0.3428, 0.4183), (0.5261, 0.511, 0.5261), (0.6291, 0.7004, 0.6291), (0.7245, 0.905, 0.7245), (0.8092, 1.119, 0.8092), (0.8802, 1.336, 0.8802), (0.9347, 1.551, 0.9347), (0.9695, 1.758, 0.9695), (0.1114, 3.788, 0.1114), (0.2249, 3.69, 0.2249), (0.3383, 3.57, 0.3383), (0.4494, 3.433, 0.4494), (0.5558, 3.28, 0.5558), (0.6553, 3.113, 0.6553), (0.7457, 2.935, 0.7457), (0.8247, 2.747, 0.8247), (0.8901, 2.553, 0.8901), (0.9395, 2.353, 0.9395), (0.9709, 2.152, 0.9709), (0.9818, 1.95, 0.9818), (0.076, 0.02439, 0.1137), (0.1577, 0.0936, 0.236), (0.2427, 0.2017, 0.3632), (0.3287, 0.3428, 0.4919), (0.4133, 0.511, 0.6186), (0.4943, 0.7004, 0.7397), (0.5692, 0.905, 0.8519), (0.6358, 1.119, 0.9515), (0.6916, 1.336, 1.035), (0.7344, 1.551, 1.099), (0.7618, 1.758, 1.14), (0.08752, 3.788, 0.131), (0.1767, 3.69, 0.2645), (0.2658, 3.57, 0.3978), (0.3531, 3.433, 0.5284), (0.4367, 3.28, 0.6535), (0.5149, 3.113, 0.7705), (0.5859, 2.935, 0.8768), (0.6479, 2.747, 0.9697), (0.6993, 2.553, 1.047), (0.7382, 2.353, 1.105), (0.7628, 2.152, 1.142), (0.7714, 1.95, 1.155), (0.05235, 0.02439, 0.1264), (0.1086, 0.0936, 0.2622), (0.1672, 0.2017, 0.4036), (0.2264, 0.3428, 0.5466), (0.2847, 0.511, 0.6873), (0.3405, 0.7004, 0.822), (0.3921, 0.905, 0.9466), (0.4379, 1.119, 1.057), (0.4764, 1.336, 1.15), (0.5059, 1.551, 1.221), (0.5247, 1.758, 1.267), (0.06029, 3.788, 0.1455), (0.1217, 3.69, 0.2939), (0.1831, 3.57, 0.442), (0.2432, 3.433, 0.5871), (0.3008, 3.28, 0.7261), (0.3546, 3.113, 0.8562), (0.4036, 2.935, 0.9743), (0.4463, 2.747, 1.077), (0.4817, 2.553, 1.163), (0.5085, 2.353, 1.228), (0.5254, 2.152, 1.269), (0.5314, 1.95, 1.283), (0.02669, 0.02439, 0.1342), (0.05537, 0.0936, 0.2783), (0.08522, 0.2017, 0.4284), (0.1154, 0.3428, 0.5802), (0.1451, 0.511, 0.7297), (0.1736, 0.7004, 0.8726), (0.1999, 0.905, 1.005), (0.2232, 1.119, 1.122), (0.2429, 1.336, 1.221), (0.2579, 1.551, 1.296), (0.2675, 1.758, 1.345), (0.03073, 3.788, 0.1545), (0.06206, 3.69, 0.312), (0.09334, 3.57, 0.4693), (0.124, 3.433, 0.6233), (0.1533, 3.28, 0.7709), (0.1808, 3.113, 0.9089), (0.2057, 2.935, 1.034), (0.2275, 2.747, 1.144), (0.2456, 2.553, 1.235), (0.2592, 2.353, 1.303), (0.2679, 2.152, 1.347), (0.2709, 1.95, 1.362), (-5.588e-09, 0.02439, 0.1368), (-3.725e-09, 0.0936, 0.2838), (-2.235e-08, 0.2017, 0.4368), (2.235e-08, 0.3428, 0.5916), (-2.98e-08, 0.511, 0.744), (1.341e-07, 0.7004, 0.8897), (4.47e-08, 0.905, 1.025), (4.47e-08, 1.119, 1.144), (1.49e-07, 1.336, 1.245), (1.788e-07, 1.551, 1.322), (1.192e-07, 1.758, 1.371), (4.936e-07, 3.788, 0.1575), (4.508e-07, 3.69, 0.3181), (4.545e-07, 3.57, 0.4785), (5.215e-07, 3.433, 0.6355), (3.278e-07, 3.28, 0.786), (3.278e-07, 3.113, 0.9267), (3.874e-07, 2.935, 1.055), (2.98e-07, 2.747, 1.166), (3.725e-07, 2.553, 1.259), (4.47e-07, 2.353, 1.329), (3.278e-07, 2.152, 1.373), (1.49e-07, 1.95, 1.389)], [], [(23, 46, 47, 24), (0, 1, 25), (16, 39, 40, 17), (8, 9, 33, 32), (11, 24, 47, 35), (1, 2, 26, 25), (17, 40, 41, 18), (9, 10, 34, 33), (2, 3, 27, 26), (18, 41, 42, 19), (10, 11, 35, 34), (3, 4, 28, 27), (19, 42, 43, 20), (12, 36, 13), (4, 5, 29, 28), (20, 43, 44, 21), (13, 36, 37, 14), (5, 6, 30, 29), (21, 44, 45, 22), (14, 37, 38, 15), (6, 7, 31, 30), (22, 45, 46, 23), (15, 38, 39, 16), (7, 8, 32, 31), (37, 60, 61, 38), (30, 31, 54, 53), (45, 68, 69, 46), (38, 61, 62, 39), (31, 32, 55, 54), (46, 69, 70, 47), (0, 25, 48), (39, 62, 63, 40), (32, 33, 56, 55), (35, 47, 70, 58), (25, 26, 49, 48), (40, 63, 64, 41), (33, 34, 57, 56), (26, 27, 50, 49), (41, 64, 65, 42), (34, 35, 58, 57), (27, 28, 51, 50), (42, 65, 66, 43), (12, 59, 36), (28, 29, 52, 51), (43, 66, 67, 44), (36, 59, 60, 37), (29, 30, 53, 52), (44, 67, 68, 45), (58, 70, 93, 81), (48, 49, 72, 71), (63, 86, 87, 64), (56, 57, 80, 79), (49, 50, 73, 72), (64, 87, 88, 65), (57, 58, 81, 80), (50, 51, 74, 73), (65, 88, 89, 66), (12, 82, 59), (51, 52, 75, 74), (66, 89, 90, 67), (59, 82, 83, 60), (52, 53, 76, 75), (67, 90, 91, 68), (60, 83, 84, 61), (53, 54, 77, 76), (68, 91, 92, 69), (61, 84, 85, 62), (54, 55, 78, 77), (69, 92, 93, 70), (0, 48, 71), (62, 85, 86, 63), (55, 56, 79, 78), (12, 105, 82), (74, 75, 98, 97), (89, 112, 113, 90), (82, 105, 106, 83), (75, 76, 99, 98), (90, 113, 114, 91), (83, 106, 107, 84), (76, 77, 100, 99), (91, 114, 115, 92), (84, 107, 108, 85), (77, 78, 101, 100), (92, 115, 116, 93), (0, 71, 94), (85, 108, 109, 86), (78, 79, 102, 101), (81, 93, 116, 104), (71, 72, 95, 94), (86, 109, 110, 87), (79, 80, 103, 102), (72, 73, 96, 95), (87, 110, 111, 88), (80, 81, 104, 103), (73, 74, 97, 96), (88, 111, 112, 89), (107, 130, 131, 108), (100, 101, 124, 123), (115, 138, 139, 116), (0, 94, 117), (108, 131, 132, 109), (101, 102, 125, 124), (104, 116, 139, 127), (94, 95, 118, 117), (109, 132, 133, 110), (102, 103, 126, 125), (95, 96, 119, 118), (110, 133, 134, 111), (103, 104, 127, 126), (96, 97, 120, 119), (111, 134, 135, 112), (12, 128, 105), (97, 98, 121, 120), (112, 135, 136, 113), (105, 128, 129, 106), (98, 99, 122, 121), (113, 136, 137, 114), (106, 129, 130, 107), (99, 100, 123, 122), (114, 137, 138, 115), (118, 119, 142, 141), (133, 156, 157, 134), (126, 127, 150, 149), (119, 120, 143, 142), (134, 157, 158, 135), (12, 151, 128), (120, 121, 144, 143), (135, 158, 159, 136), (128, 151, 152, 129), (121, 122, 145, 144), (136, 159, 160, 137), (129, 152, 153, 130), (122, 123, 146, 145), (137, 160, 161, 138), (130, 153, 154, 131), (123, 124, 147, 146), (138, 161, 162, 139), (0, 117, 140), (131, 154, 155, 132), (124, 125, 148, 147), (127, 139, 162, 150), (117, 118, 141, 140), (132, 155, 156, 133), (125, 126, 149, 148), (151, 174, 175, 152), (144, 145, 168, 167), (159, 182, 183, 160), (152, 175, 176, 153), (145, 146, 169, 168), (160, 183, 184, 161), (153, 176, 177, 154), (146, 147, 170, 169), (161, 184, 185, 162), (0, 140, 163), (154, 177, 178, 155), (147, 148, 171, 170), (150, 162, 185, 173), (140, 141, 164, 163), (155, 178, 179, 156), (148, 149, 172, 171), (141, 142, 165, 164), (156, 179, 180, 157), (149, 150, 173, 172), (142, 143, 166, 165), (157, 180, 181, 158), (12, 174, 151), (143, 144, 167, 166), (158, 181, 182, 159), (0, 163, 186), (177, 200, 201, 178), (170, 171, 194, 193), (173, 185, 208, 196), (163, 164, 187, 186), (178, 201, 202, 179), (171, 172, 195, 194), (164, 165, 188, 187), (179, 202, 203, 180), (172, 173, 196, 195), (165, 166, 189, 188), (180, 203, 204, 181), (12, 197, 174), (166, 167, 190, 189), (181, 204, 205, 182), (174, 197, 198, 175), (167, 168, 191, 190), (182, 205, 206, 183), (175, 198, 199, 176), (168, 169, 192, 191), (183, 206, 207, 184), (176, 199, 200, 177), (169, 170, 193, 192), (184, 207, 208, 185)])
me_mesh_009.polygons.foreach_set('use_smooth', [True] * 192)
me_mesh_009.materials.append(mat_outer_green)
me_mesh_009.use_remesh_fix_poles = True
me_mesh_009.use_remesh_preserve_attributes = False
me_mesh_009.update()
me_mesh_002 = bpy.data.meshes.new('Mesh.002')
me_mesh_002.from_pydata([(0.05982, -0.02772, 0.0), (0.1181, -0.05895, 0.0), (0.1745, -0.09368, 0.0), (0.2284, -0.1319, 0.0), (0.2797, -0.1737, 0.0), (0.3277, -0.219, 0.0), (0.3722, -0.2679, 0.0), (0.4126, -0.3203, 0.0), (0.4487, -0.3763, 0.0), (0.48, -0.4359, 0.0), (0.506, -0.499, 0.0), (0.05867, -0.02772, 0.01167), (0.1158, -0.05895, 0.02304), (0.1711, -0.09368, 0.03403), (0.2241, -0.1319, 0.04457), (0.2743, -0.1737, 0.05456), (0.3214, -0.219, 0.06393), (0.365, -0.2679, 0.07261), (0.4047, -0.3203, 0.0805), (0.4401, -0.3763, 0.08754), (0.4707, -0.4359, 0.09364), (0.4963, -0.499, 0.09871), (0.05527, -0.02772, 0.02289), (0.1091, -0.05895, 0.0452), (0.1612, -0.09368, 0.06676), (0.2111, -0.1319, 0.08742), (0.2584, -0.1737, 0.107), (0.3028, -0.219, 0.1254), (0.3438, -0.2679, 0.1424), (0.3812, -0.3203, 0.1579), (0.4146, -0.3763, 0.1717), (0.4434, -0.4359, 0.1837), (0.4675, -0.499, 0.1936), (0.04974, -0.02772, 0.03324), (0.09821, -0.05895, 0.06562), (0.1451, -0.09368, 0.09692), (0.1899, -0.1319, 0.1269), (0.2325, -0.1737, 0.1554), (0.2725, -0.219, 0.1821), (0.3095, -0.2679, 0.2068), (0.3431, -0.3203, 0.2293), (0.3731, -0.3763, 0.2493), (0.3991, -0.4359, 0.2667), (0.4207, -0.499, 0.2811), (0.0423, -0.02772, 0.0423), (0.08352, -0.05895, 0.08352), (0.1234, -0.09368, 0.1234), (0.1615, -0.1319, 0.1615), (0.1978, -0.1737, 0.1978), (0.2317, -0.219, 0.2317), (0.2632, -0.2679, 0.2632), (0.2918, -0.3203, 0.2918), (0.3173, -0.3763, 0.3173), (0.3394, -0.4359, 0.3394), (0.3578, -0.499, 0.3578), (0.3722, -0.5658, 0.3722), (0.0, 0.0, 0.0), (0.03324, -0.02772, 0.04974), (0.06562, -0.05895, 0.09821), (0.09692, -0.09368, 0.1451), (0.1269, -0.1319, 0.1899), (0.1554, -0.1737, 0.2325), (0.1821, -0.219, 0.2725), (0.2068, -0.2679, 0.3095), (0.2293, -0.3203, 0.3431), (0.2493, -0.3763, 0.3731), (0.2667, -0.4359, 0.3991), (0.2811, -0.499, 0.4207), (0.02289, -0.02772, 0.05527), (0.0452, -0.05895, 0.1091), (0.06676, -0.09368, 0.1612), (0.08742, -0.1319, 0.2111), (0.107, -0.1737, 0.2584), (0.1254, -0.219, 0.3028), (0.1424, -0.2679, 0.3438), (0.1579, -0.3203, 0.3812), (0.1717, -0.3763, 0.4146), (0.1837, -0.4359, 0.4434), (0.1936, -0.499, 0.4675), (0.2014, -0.5658, 0.4863), (0.01167, -0.02772, 0.05867), (0.02304, -0.05895, 0.1158), (0.03403, -0.09368, 0.1711), (0.04457, -0.1319, 0.2241), (0.05456, -0.1737, 0.2743), (0.06393, -0.219, 0.3214), (0.07261, -0.2679, 0.365), (0.0805, -0.3203, 0.4047), (0.08754, -0.3763, 0.4401), (0.09364, -0.4359, 0.4707), (0.09871, -0.499, 0.4963), (0.1027, -0.5658, 0.5163), (-3.725e-09, -0.02772, 0.05982), (-2.235e-08, -0.05895, 0.1181), (-1.49e-08, -0.09368, 0.1745), (-3.725e-09, -0.1319, 0.2284), (-4.098e-08, -0.1737, 0.2797), (-2.98e-08, -0.219, 0.3277), (-1.49e-08, -0.2679, 0.3722), (-7.451e-08, -0.3203, 0.4126), (-6.706e-08, -0.3763, 0.4487), (-7.451e-08, -0.4359, 0.48), (-4.47e-08, -0.499, 0.506), (-6.706e-08, -0.5658, 0.5264), (0.05143, -2.04, 0.0), (0.1069, -2.002, 0.0), (0.1647, -1.944, 0.0), (0.2234, -1.869, 0.0), (0.2812, -1.78, 0.0), (0.3365, -1.682, 0.0), (0.3878, -1.578, 0.0), (0.4334, -1.471, 0.0), (0.4716, -1.365, 0.0), (0.501, -1.265, 0.0), (0.5198, -1.173, 0.0), (0.5264, -1.093, 0.0), (0.05044, -2.04, 0.01003), (0.1048, -2.002, 0.02085), (0.1616, -1.944, 0.03214), (0.2191, -1.869, 0.04358), (0.2758, -1.78, 0.05485), (0.33, -1.682, 0.06565), (0.3803, -1.578, 0.07565), (0.425, -1.471, 0.08455), (0.4626, -1.365, 0.09201), (0.4914, -1.265, 0.09774), (0.5098, -1.173, 0.1014), (0.5163, -1.093, 0.1027), (0.04751, -2.04, 0.01968), (0.09874, -2.002, 0.0409), (0.1522, -1.944, 0.06304), (0.2064, -1.869, 0.08548), (0.2598, -1.78, 0.1076), (0.3109, -1.682, 0.1288), (0.3583, -1.578, 0.1484), (0.4004, -1.471, 0.1658), (0.4357, -1.365, 0.1805), (0.4628, -1.265, 0.1917), (0.4802, -1.173, 0.1989), (0.4863, -1.093, 0.2014), (0.04276, -2.04, 0.02857), (0.08886, -2.002, 0.05938), (0.137, -1.944, 0.09152), (0.1857, -1.869, 0.1241), (0.2338, -1.78, 0.1562), (0.2798, -1.682, 0.187), (0.3224, -1.578, 0.2154), (0.3603, -1.471, 0.2408), (0.3922, -1.365, 0.262), (0.4165, -1.265, 0.2783), (0.4322, -1.173, 0.2888), (0.4377, -1.093, 0.2924), (0.03636, -2.04, 0.03636), (0.07557, -2.002, 0.07557), (0.1165, -1.944, 0.1165), (0.1579, -1.869, 0.1579), (0.1988, -1.78, 0.1988), (0.2379, -1.682, 0.2379), (0.2742, -1.578, 0.2742), (0.3064, -1.471, 0.3064), (0.3335, -1.365, 0.3335), (0.3542, -1.265, 0.3542), (0.3675, -1.173, 0.3675), (0.3722, -1.093, 0.3722), (0.02857, -2.04, 0.04276), (0.05938, -2.002, 0.08886), (0.09152, -1.944, 0.137), (0.1241, -1.869, 0.1857), (0.1562, -1.78, 0.2338), (0.187, -1.682, 0.2798), (0.2154, -1.578, 0.3224), (0.2408, -1.471, 0.3603), (0.262, -1.365, 0.3922), (0.2783, -1.265, 0.4165), (0.2888, -1.173, 0.4322), (0.2924, -1.093, 0.4377), (0.0, -2.053, 0.0), (0.01968, -2.04, 0.04751), (0.0409, -2.002, 0.09874), (0.06304, -1.944, 0.1522), (0.08548, -1.869, 0.2064), (0.1076, -1.78, 0.2598), (0.1288, -1.682, 0.3109), (0.1484, -1.578, 0.3583), (0.1658, -1.471, 0.4004), (0.1805, -1.365, 0.4357), (0.1917, -1.265, 0.4628), (0.1989, -1.173, 0.4802), (0.2014, -1.093, 0.4863), (0.01003, -2.04, 0.05044), (0.02085, -2.002, 0.1048), (0.03214, -1.944, 0.1616), (0.04358, -1.869, 0.2191), (0.05485, -1.78, 0.2758), (0.06565, -1.682, 0.33), (0.07565, -1.578, 0.3803), (0.08455, -1.471, 0.425), (0.09201, -1.365, 0.4626), (0.09774, -1.265, 0.4914), (0.1014, -1.173, 0.5098), (0.1027, -1.093, 0.5163), (-3.924e-09, -2.04, 0.05143), (2.966e-09, -2.002, 0.1069), (-1.627e-09, -1.944, 0.1647), (8.428e-09, -1.869, 0.2234), (1.083e-08, -1.78, 0.2812), (1.682e-08, -1.682, 0.3365), (7.817e-09, -1.578, 0.3878), (8.818e-08, -1.471, 0.4334), (7.916e-08, -1.365, 0.4716), (1e-07, -1.265, 0.501), (9.119e-08, -1.173, 0.5198), (9e-08, -1.093, 0.5264), (0.5264, -0.5658, 0.0), (0.5163, -0.5658, 0.1027), (0.4863, -0.5658, 0.2014), (0.4377, -0.5658, 0.2924), (0.2924, -0.5658, 0.4377), (0.4863, -0.9875, 0.2014), (0.4863, -0.882, 0.2014), (0.4863, -0.7766, 0.2014), (0.4863, -0.6712, 0.2014), (0.4377, -0.6712, 0.2924), (0.4377, -0.7766, 0.2924), (0.4377, -0.882, 0.2924), (0.4377, -0.9875, 0.2924), (0.2014, -0.9875, 0.4863), (0.2014, -0.882, 0.4863), (0.2014, -0.7766, 0.4863), (0.2014, -0.6712, 0.4863), (0.1027, -0.6712, 0.5163), (0.1027, -0.7766, 0.5163), (0.1027, -0.882, 0.5163), (0.1027, -0.9875, 0.5163), (0.2924, -0.9875, 0.4377), (0.2924, -0.882, 0.4377), (0.2924, -0.7766, 0.4377), (0.2924, -0.6712, 0.4377), (0.5264, -0.9875, 0.0), (0.5264, -0.882, 0.0), (0.5264, -0.7766, 0.0), (0.5264, -0.6712, 0.0), (0.5163, -0.6712, 0.1027), (0.5163, -0.7766, 0.1027), (0.5163, -0.882, 0.1027), (0.5163, -0.9875, 0.1027), (0.3722, -0.9875, 0.3722), (0.3722, -0.882, 0.3722), (0.3722, -0.7766, 0.3722), (0.3722, -0.6712, 0.3722), (8.372e-08, -0.6712, 0.5264), (8.529e-08, -0.7766, 0.5264), (8.686e-08, -0.882, 0.5264), (8.843e-08, -0.9875, 0.5264), (0.3891, -0.9875, 0.1612), (0.3891, -0.882, 0.1612), (0.3501, -0.882, 0.234), (0.3501, -0.9875, 0.234), (0.1612, -0.9875, 0.3891), (0.1612, -0.882, 0.3891), (0.08216, -0.882, 0.413), (0.08216, -0.9875, 0.413), (0.234, -0.9875, 0.3501), (0.234, -0.882, 0.3501), (0.4211, -0.9875, 0.0), (0.4211, -0.882, 0.0), (0.413, -0.882, 0.08216), (0.413, -0.9875, 0.08216), (0.2978, -0.9875, 0.2978), (0.2978, -0.882, 0.2978), (6.6e-08, -0.882, 0.4211), (6.757e-08, -0.9875, 0.4211), (0.3891, -0.7766, 0.1612), (0.3891, -0.6712, 0.1612), (0.3501, -0.6712, 0.234), (0.3501, -0.7766, 0.234), (0.1612, -0.7766, 0.3891), (0.1612, -0.6712, 0.3891), (0.08216, -0.6712, 0.413), (0.08216, -0.7766, 0.413), (0.234, -0.7766, 0.3501), (0.234, -0.6712, 0.3501), (0.4211, -0.7766, 0.0), (0.4211, -0.6712, 0.0), (0.413, -0.6712, 0.08216), (0.413, -0.7766, 0.08216), (0.2978, -0.7766, 0.2978), (0.2978, -0.6712, 0.2978), (6.286e-08, -0.6712, 0.4211), (6.443e-08, -0.7766, 0.4211), (0.2632, -0.5658, 0.0), (0.2581, -0.5658, 0.05135), (0.2432, -0.5658, 0.1007), (0.2188, -0.5658, 0.1462), (0.1861, -0.5658, 0.1861), (0.1462, -0.5658, 0.2188), (0.1007, -0.5658, 0.2432), (0.05135, -0.5658, 0.2581), (2.999e-08, -0.5658, 0.2632), (0.1316, -0.6712, 0.0), (0.1291, -0.6712, 0.02567), (0.1216, -0.6712, 0.05036), (0.1094, -0.6712, 0.07311), (0.09305, -0.6712, 0.09305), (0.07311, -0.6712, 0.1094), (0.05036, -0.6712, 0.1216), (0.02567, -0.6712, 0.1291), (5.487e-09, -0.6712, 0.1316), (5.487e-09, -0.6712, 0.0)], [], [(5, 16, 17, 6), (2, 13, 14, 3), (9, 20, 21, 10), (56, 11, 0), (6, 17, 18, 7), (3, 14, 15, 4), (10, 21, 214, 213), (0, 11, 12, 1), (7, 18, 19, 8), (4, 15, 16, 5), (1, 12, 13, 2), (8, 19, 20, 9), (14, 25, 26, 15), (21, 32, 215, 214), (11, 22, 23, 12), (18, 29, 30, 19), (15, 26, 27, 16), (12, 23, 24, 13), (19, 30, 31, 20), (16, 27, 28, 17), (13, 24, 25, 14), (20, 31, 32, 21), (56, 22, 11), (17, 28, 29, 18), (24, 35, 36, 25), (31, 42, 43, 32), (56, 33, 22), (28, 39, 40, 29), (25, 36, 37, 26), (32, 43, 216, 215), (22, 33, 34, 23), (29, 40, 41, 30), (26, 37, 38, 27), (23, 34, 35, 24), (30, 41, 42, 31), (27, 38, 39, 28), (37, 48, 49, 38), (34, 45, 46, 35), (41, 52, 53, 42), (38, 49, 50, 39), (35, 46, 47, 36), (42, 53, 54, 43), (56, 44, 33), (39, 50, 51, 40), (36, 47, 48, 37), (43, 54, 55, 216), (33, 44, 45, 34), (40, 51, 52, 41), (47, 60, 61, 48), (54, 67, 217, 55), (44, 57, 58, 45), (51, 64, 65, 52), (48, 61, 62, 49), (45, 58, 59, 46), (52, 65, 66, 53), (49, 62, 63, 50), (46, 59, 60, 47), (53, 66, 67, 54), (56, 57, 44), (50, 63, 64, 51), (62, 73, 74, 63), (59, 70, 71, 60), (66, 77, 78, 67), (56, 68, 57), (63, 74, 75, 64), (60, 71, 72, 61), (67, 78, 79, 217), (57, 68, 69, 58), (64, 75, 76, 65), (61, 72, 73, 62), (58, 69, 70, 59), (65, 76, 77, 66), (72, 84, 85, 73), (69, 81, 82, 70), (76, 88, 89, 77), (73, 85, 86, 74), (70, 82, 83, 71), (77, 89, 90, 78), (56, 80, 68), (74, 86, 87, 75), (71, 83, 84, 72), (78, 90, 91, 79), (68, 80, 81, 69), (75, 87, 88, 76), (86, 98, 99, 87), (83, 95, 96, 84), (90, 102, 103, 91), (80, 92, 93, 81), (87, 99, 100, 88), (84, 96, 97, 85), (81, 93, 94, 82), (88, 100, 101, 89), (85, 97, 98, 86), (82, 94, 95, 83), (89, 101, 102, 90), (56, 92, 80), (110, 111, 123, 122), (107, 108, 120, 119), (114, 115, 127, 126), (104, 105, 117, 116), (111, 112, 124, 123), (108, 109, 121, 120), (105, 106, 118, 117), (112, 113, 125, 124), (109, 110, 122, 121), (106, 107, 119, 118), (113, 114, 126, 125), (176, 104, 116), (117, 118, 130, 129), (124, 125, 137, 136), (121, 122, 134, 133), (118, 119, 131, 130), (125, 126, 138, 137), (176, 116, 128), (122, 123, 135, 134), (119, 120, 132, 131), (126, 127, 139, 138), (116, 117, 129, 128), (123, 124, 136, 135), (120, 121, 133, 132), (131, 132, 144, 143), (138, 139, 151, 150), (128, 129, 141, 140), (135, 136, 148, 147), (132, 133, 145, 144), (129, 130, 142, 141), (136, 137, 149, 148), (133, 134, 146, 145), (130, 131, 143, 142), (137, 138, 150, 149), (176, 128, 140), (134, 135, 147, 146), (142, 143, 155, 154), (149, 150, 162, 161), (176, 140, 152), (146, 147, 159, 158), (143, 144, 156, 155), (150, 151, 163, 162), (140, 141, 153, 152), (147, 148, 160, 159), (144, 145, 157, 156), (141, 142, 154, 153), (148, 149, 161, 160), (145, 146, 158, 157), (156, 157, 169, 168), (153, 154, 166, 165), (160, 161, 173, 172), (157, 158, 170, 169), (154, 155, 167, 166), (161, 162, 174, 173), (176, 152, 164), (158, 159, 171, 170), (155, 156, 168, 167), (162, 163, 175, 174), (152, 153, 165, 164), (159, 160, 172, 171), (167, 168, 181, 180), (174, 175, 188, 187), (164, 165, 178, 177), (171, 172, 185, 184), (168, 169, 182, 181), (165, 166, 179, 178), (172, 173, 186, 185), (169, 170, 183, 182), (166, 167, 180, 179), (173, 174, 187, 186), (176, 164, 177), (170, 171, 184, 183), (182, 183, 195, 194), (179, 180, 192, 191), (186, 187, 199, 198), (176, 177, 189), (183, 184, 196, 195), (180, 181, 193, 192), (187, 188, 200, 199), (177, 178, 190, 189), (184, 185, 197, 196), (181, 182, 194, 193), (178, 179, 191, 190), (185, 186, 198, 197), (193, 194, 206, 205), (190, 191, 203, 202), (197, 198, 210, 209), (194, 195, 207, 206), (191, 192, 204, 203), (198, 199, 211, 210), (176, 189, 201), (195, 196, 208, 207), (192, 193, 205, 204), (199, 200, 212, 211), (189, 190, 202, 201), (196, 197, 209, 208), (222, 221, 215, 216), (230, 229, 79, 91), (229, 237, 217, 79), (242, 241, 213, 214), (221, 242, 214, 215), (237, 249, 55, 217), (250, 230, 91, 103), (249, 222, 216, 55), (163, 151, 225, 246), (235, 227, 259, 263), (247, 224, 223, 248), (249, 237, 281, 287), (212, 200, 233, 253), (225, 218, 254, 257), (252, 232, 231, 251), (243, 240, 282, 285), (175, 163, 246, 234), (244, 219, 255, 266), (235, 247, 248, 236), (222, 249, 287, 274), (139, 127, 245, 218), (226, 234, 262, 258), (219, 244, 243, 220), (236, 248, 286, 280), (127, 115, 238, 245), (232, 252, 270, 260), (244, 239, 240, 243), (248, 223, 275, 286), (188, 175, 234, 226), (218, 245, 267, 254), (227, 235, 236, 228), (200, 188, 226, 233), (253, 233, 261, 271), (232, 227, 228, 231), (221, 222, 274, 273), (151, 139, 218, 225), (227, 232, 260, 259), (224, 219, 220, 223), (237, 229, 277, 281), (268, 257, 256, 269), (271, 261, 260, 270), (262, 268, 269, 263), (254, 267, 266, 255), (267, 264, 265, 266), (258, 262, 263, 259), (261, 258, 259, 260), (257, 254, 255, 256), (219, 224, 256, 255), (246, 225, 257, 268), (234, 246, 268, 262), (224, 247, 269, 256), (245, 238, 264, 267), (247, 235, 263, 269), (233, 226, 258, 261), (239, 244, 266, 265), (286, 275, 274, 287), (289, 279, 278, 288), (280, 286, 287, 281), (272, 285, 284, 273), (285, 282, 283, 284), (276, 280, 281, 277), (279, 276, 277, 278), (275, 272, 273, 274), (231, 228, 276, 279), (241, 242, 284, 283), (229, 230, 278, 277), (251, 231, 279, 289), (220, 243, 285, 272), (230, 250, 288, 278), (228, 236, 280, 276), (242, 221, 273, 284), (223, 220, 272, 275), (103, 298, 297, 91), (79, 296, 295, 217), (55, 294, 293, 216), (215, 292, 291, 214), (91, 297, 296, 79), (217, 295, 294, 55), (216, 293, 292, 215), (214, 291, 290, 213), (297, 306, 305, 296), (295, 304, 303, 294), (293, 302, 301, 292), (291, 300, 299, 290), (298, 307, 306, 297), (296, 305, 304, 295), (294, 303, 302, 293), (292, 301, 300, 291), (299, 300, 301, 302, 303, 304, 305, 306, 307, 308)])
me_mesh_002.polygons.foreach_set('use_smooth', [True] * 281)
me_mesh_002.materials.append(mat_inner_glow)
me_mesh_002.use_remesh_fix_poles = True
me_mesh_002.use_remesh_preserve_attributes = False
me_mesh_002.update()
me_mesh_003 = bpy.data.meshes.new('Mesh.003')
me_mesh_003.from_pydata([(0.9543, -0.1456, 0.0), (0.9195, -0.3032, 0.0), (0.8653, -0.4683, 0.0), (0.7946, -0.636, 0.0), (0.7104, -0.8017, 0.0), (0.6159, -0.9606, 0.0), (0.514, -1.108, 0.0), (0.4078, -1.239, 0.0), (0.3003, -1.349, 0.0), (0.1944, -1.434, 0.0), (0.09333, -1.488, 0.0), (0.9359, -0.1456, 0.1862), (0.9018, -0.3032, 0.1794), (0.8486, -0.4683, 0.1688), (0.7793, -0.636, 0.155), (0.6968, -0.8017, 0.1386), (0.6041, -0.9606, 0.1202), (0.5042, -1.108, 0.1003), (0.4, -1.239, 0.07956), (0.2945, -1.349, 0.05858), (0.1907, -1.434, 0.03793), (0.09154, -1.488, 0.01821), (0.8816, -0.1456, 0.3652), (0.8495, -0.3032, 0.3519), (0.7994, -0.4683, 0.3311), (0.7341, -0.636, 0.3041), (0.6564, -0.8017, 0.2719), (0.569, -0.9606, 0.2357), (0.4749, -1.108, 0.1967), (0.3768, -1.239, 0.1561), (0.2774, -1.349, 0.1149), (0.1796, -1.434, 0.07441), (0.08623, -1.488, 0.03572), (0.8036, -7.215e-08, 0.537), (0.7934, -0.1456, 0.5302), (0.7645, -0.3032, 0.5108), (0.7194, -0.4683, 0.4807), (0.6607, -0.636, 0.4414), (0.5907, -0.8017, 0.3947), (0.5121, -0.9606, 0.3422), (0.4274, -1.108, 0.2856), (0.3391, -1.239, 0.2266), (0.2497, -1.349, 0.1668), (0.1617, -1.434, 0.108), (0.0776, -1.488, 0.05185), (0.6834, -9.183e-08, 0.6834), (0.6748, -0.1456, 0.6748), (0.6502, -0.3032, 0.6502), (0.6118, -0.4683, 0.6118), (0.5618, -0.636, 0.5618), (0.5024, -0.8017, 0.5024), (0.4355, -0.9606, 0.4355), (0.3635, -1.108, 0.3635), (0.2884, -1.239, 0.2884), (0.2123, -1.349, 0.2123), (0.1375, -1.434, 0.1375), (0.066, -1.488, 0.066), (0.537, -1.08e-07, 0.8036), (0.5302, -0.1456, 0.7934), (0.5108, -0.3032, 0.7645), (0.4807, -0.4683, 0.7194), (0.4414, -0.636, 0.6607), (0.3947, -0.8017, 0.5907), (0.3422, -0.9606, 0.5121), (0.2856, -1.108, 0.4274), (0.2266, -1.239, 0.3391), (0.1668, -1.349, 0.2497), (0.108, -1.434, 0.1617), (0.05185, -1.488, 0.0776), (0.3699, -1.2e-07, 0.893), (0.3652, -0.1456, 0.8816), (0.3519, -0.3032, 0.8495), (0.3311, -0.4683, 0.7994), (0.3041, -0.636, 0.7341), (0.2719, -0.8017, 0.6564), (0.2357, -0.9606, 0.569), (0.1967, -1.108, 0.4749), (0.1561, -1.239, 0.3768), (0.1149, -1.349, 0.2774), (0.07441, -1.434, 0.1796), (0.03572, -1.488, 0.08623), (0.1886, -1.274e-07, 0.948), (0.1862, -0.1456, 0.9359), (0.1794, -0.3032, 0.9018), (0.1688, -0.4683, 0.8486), (0.155, -0.636, 0.7793), (0.1386, -0.8017, 0.6968), (0.1202, -0.9606, 0.6041), (0.1003, -1.108, 0.5042), (0.07956, -1.239, 0.4), (0.05858, -1.349, 0.2945), (0.03793, -1.434, 0.1907), (0.01821, -1.488, 0.09154), (-8.941e-08, -1.299e-07, 0.9665), (-2.98e-08, -0.1456, 0.9543), (0.0, -0.3032, 0.9195), (-2.98e-08, -0.4683, 0.8653), (-5.96e-08, -0.636, 0.7946), (-1.788e-07, -0.8017, 0.7104), (-1.118e-07, -0.9606, 0.6159), (-1.267e-07, -1.108, 0.514), (-1.714e-07, -1.239, 0.4078), (-1.527e-07, -1.349, 0.3003), (-2.198e-07, -1.434, 0.1944), (-1.974e-07, -1.488, 0.09333), (-2.025e-07, -1.507, -2.621e-07), (0.9665, 0.0, 0.0), (0.9495, 0.1861, 0.0), (0.9119, 0.365, 0.0), (0.8564, 0.5355, 0.0), (0.7857, 0.6966, 0.0), (0.7025, 0.8472, 0.0), (0.6096, 0.9861, 0.0), (0.5096, 1.112, 0.0), (0.4054, 1.225, 0.0), (0.2996, 1.323, 0.0), (0.1949, 1.404, 0.0), (0.09417, 1.469, 0.0), (-5.96e-08, 1.516, 0.0), (0.948, -2.533e-08, 0.1886), (0.9313, 0.1861, 0.1852), (0.8944, 0.365, 0.1779), (0.8399, 0.5355, 0.1671), (0.7706, 0.6966, 0.1533), (0.689, 0.8472, 0.137), (0.5978, 0.9861, 0.1189), (0.4998, 1.112, 0.09942), (0.3976, 1.225, 0.07909), (0.2938, 1.323, 0.05845), (0.1912, 1.404, 0.03803), (0.09236, 1.469, 0.01837), (0.893, -4.97e-08, 0.3699), (0.8773, 0.1861, 0.3634), (0.8425, 0.365, 0.349), (0.7912, 0.5355, 0.3277), (0.7259, 0.6966, 0.3007), (0.649, 0.8472, 0.2688), (0.5632, 0.9861, 0.2333), (0.4708, 1.112, 0.195), (0.3745, 1.225, 0.1551), (0.2768, 1.323, 0.1146), (0.1801, 1.404, 0.0746), (0.087, 1.469, 0.03604), (0.7895, 0.1861, 0.5275), (0.7582, 0.365, 0.5066), (0.7121, 0.5355, 0.4758), (0.6533, 0.6966, 0.4365), (0.5841, 0.8472, 0.3903), (0.5068, 0.9861, 0.3387), (0.4237, 1.112, 0.2831), (0.3371, 1.225, 0.2252), (0.2491, 1.323, 0.1664), (0.1621, 1.404, 0.1083), (0.0783, 1.469, 0.05232), (0.6714, 0.1861, 0.6714), (0.6448, 0.365, 0.6448), (0.6056, 0.5355, 0.6056), (0.5556, 0.6966, 0.5556), (0.4967, 0.8472, 0.4967), (0.431, 0.9861, 0.431), (0.3604, 1.112, 0.3604), (0.2867, 1.225, 0.2867), (0.2118, 1.323, 0.2118), (0.1378, 1.404, 0.1378), (0.06659, 1.469, 0.06659), (0.5275, 0.1861, 0.7895), (0.5066, 0.365, 0.7582), (0.4758, 0.5355, 0.7121), (0.4365, 0.6966, 0.6533), (0.3903, 0.8472, 0.5841), (0.3387, 0.9861, 0.5068), (0.2831, 1.112, 0.4237), (0.2252, 1.225, 0.3371), (0.1664, 1.323, 0.2491), (0.1083, 1.404, 0.1621), (0.05232, 1.469, 0.0783), (0.3634, 0.1861, 0.8773), (0.349, 0.365, 0.8425), (0.3277, 0.5355, 0.7912), (0.3007, 0.6966, 0.7259), (0.2688, 0.8472, 0.649), (0.2333, 0.9861, 0.5632), (0.195, 1.112, 0.4708), (0.1551, 1.225, 0.3745), (0.1146, 1.323, 0.2768), (0.0746, 1.404, 0.1801), (0.03604, 1.469, 0.087), (0.1852, 0.1861, 0.9313), (0.1779, 0.365, 0.8944), (0.1671, 0.5355, 0.8399), (0.1533, 0.6966, 0.7706), (0.137, 0.8472, 0.689), (0.1189, 0.9861, 0.5978), (0.09942, 1.112, 0.4998), (0.07909, 1.225, 0.3976), (0.05845, 1.323, 0.2938), (0.03803, 1.404, 0.1912), (0.01837, 1.469, 0.09236), (-4.47e-08, 0.1861, 0.9495), (-4.47e-08, 0.365, 0.9119), (-2.98e-08, 0.5355, 0.8564), (7.451e-08, 0.6966, 0.7857), (5.96e-08, 0.8472, 0.7025), (1.192e-07, 0.9861, 0.6096), (1.267e-07, 1.112, 0.5096), (1.043e-07, 1.225, 0.4054), (1.341e-07, 1.323, 0.2996), (1.49e-07, 1.404, 0.1949), (1.844e-07, 1.469, 0.09417)], [], [(8, 19, 20, 9), (5, 16, 17, 6), (2, 13, 14, 3), (9, 20, 21, 10), (106, 119, 11, 0), (6, 17, 18, 7), (3, 14, 15, 4), (10, 21, 105), (0, 11, 12, 1), (7, 18, 19, 8), (4, 15, 16, 5), (1, 12, 13, 2), (14, 25, 26, 15), (21, 32, 105), (11, 22, 23, 12), (18, 29, 30, 19), (15, 26, 27, 16), (12, 23, 24, 13), (19, 30, 31, 20), (16, 27, 28, 17), (13, 24, 25, 14), (20, 31, 32, 21), (119, 131, 22, 11), (17, 28, 29, 18), (27, 39, 40, 28), (24, 36, 37, 25), (31, 43, 44, 32), (131, 33, 34, 22), (28, 40, 41, 29), (25, 37, 38, 26), (32, 44, 105), (22, 34, 35, 23), (29, 41, 42, 30), (26, 38, 39, 27), (23, 35, 36, 24), (30, 42, 43, 31), (38, 50, 51, 39), (35, 47, 48, 36), (42, 54, 55, 43), (39, 51, 52, 40), (36, 48, 49, 37), (43, 55, 56, 44), (33, 45, 46, 34), (40, 52, 53, 41), (37, 49, 50, 38), (44, 56, 105), (34, 46, 47, 35), (41, 53, 54, 42), (52, 64, 65, 53), (49, 61, 62, 50), (56, 68, 105), (46, 58, 59, 47), (53, 65, 66, 54), (50, 62, 63, 51), (47, 59, 60, 48), (54, 66, 67, 55), (51, 63, 64, 52), (48, 60, 61, 49), (55, 67, 68, 56), (45, 57, 58, 46), (63, 75, 76, 64), (60, 72, 73, 61), (67, 79, 80, 68), (57, 69, 70, 58), (64, 76, 77, 65), (61, 73, 74, 62), (68, 80, 105), (58, 70, 71, 59), (65, 77, 78, 66), (62, 74, 75, 63), (59, 71, 72, 60), (66, 78, 79, 67), (77, 89, 90, 78), (74, 86, 87, 75), (71, 83, 84, 72), (78, 90, 91, 79), (75, 87, 88, 76), (72, 84, 85, 73), (79, 91, 92, 80), (69, 81, 82, 70), (76, 88, 89, 77), (73, 85, 86, 74), (80, 92, 105), (70, 82, 83, 71), (81, 93, 94, 82), (88, 100, 101, 89), (85, 97, 98, 86), (92, 104, 105), (82, 94, 95, 83), (89, 101, 102, 90), (86, 98, 99, 87), (83, 95, 96, 84), (90, 102, 103, 91), (87, 99, 100, 88), (84, 96, 97, 85), (91, 103, 104, 92), (114, 115, 128, 127), (111, 112, 125, 124), (108, 109, 122, 121), (115, 116, 129, 128), (112, 113, 126, 125), (109, 110, 123, 122), (116, 117, 130, 129), (106, 107, 120, 119), (113, 114, 127, 126), (110, 111, 124, 123), (117, 118, 130), (107, 108, 121, 120), (122, 123, 135, 134), (129, 130, 142, 141), (119, 120, 132, 131), (126, 127, 139, 138), (123, 124, 136, 135), (130, 118, 142), (120, 121, 133, 132), (127, 128, 140, 139), (124, 125, 137, 136), (121, 122, 134, 133), (128, 129, 141, 140), (125, 126, 138, 137), (136, 137, 148, 147), (133, 134, 145, 144), (140, 141, 152, 151), (137, 138, 149, 148), (134, 135, 146, 145), (141, 142, 153, 152), (131, 132, 143, 33), (138, 139, 150, 149), (135, 136, 147, 146), (142, 118, 153), (132, 133, 144, 143), (139, 140, 151, 150), (146, 147, 158, 157), (153, 118, 164), (143, 144, 155, 154), (150, 151, 162, 161), (147, 148, 159, 158), (144, 145, 156, 155), (151, 152, 163, 162), (148, 149, 160, 159), (145, 146, 157, 156), (152, 153, 164, 163), (33, 143, 154, 45), (149, 150, 161, 160), (159, 160, 171, 170), (156, 157, 168, 167), (163, 164, 175, 174), (45, 154, 165, 57), (160, 161, 172, 171), (157, 158, 169, 168), (164, 118, 175), (154, 155, 166, 165), (161, 162, 173, 172), (158, 159, 170, 169), (155, 156, 167, 166), (162, 163, 174, 173), (169, 170, 181, 180), (166, 167, 178, 177), (173, 174, 185, 184), (170, 171, 182, 181), (167, 168, 179, 178), (174, 175, 186, 185), (57, 165, 176, 69), (171, 172, 183, 182), (168, 169, 180, 179), (175, 118, 186), (165, 166, 177, 176), (172, 173, 184, 183), (182, 183, 194, 193), (179, 180, 191, 190), (186, 118, 197), (176, 177, 188, 187), (183, 184, 195, 194), (180, 181, 192, 191), (177, 178, 189, 188), (184, 185, 196, 195), (181, 182, 193, 192), (178, 179, 190, 189), (185, 186, 197, 196), (69, 176, 187, 81), (192, 193, 204, 203), (189, 190, 201, 200), (196, 197, 208, 207), (81, 187, 198, 93), (193, 194, 205, 204), (190, 191, 202, 201), (197, 118, 208), (187, 188, 199, 198), (194, 195, 206, 205), (191, 192, 203, 202), (188, 189, 200, 199), (195, 196, 207, 206)])
me_mesh_003.polygons.foreach_set('use_smooth', [True] * 192)
me_mesh_003.materials.append(mat_outer_glow)
me_mesh_003.use_remesh_fix_poles = True
me_mesh_003.use_remesh_preserve_attributes = False
me_mesh_003.update()
me_mesh_005 = bpy.data.meshes.new('Mesh.005')
me_mesh_005.from_pydata([(0.0, 0.0, 0.0), (0.1368, 0.02439, 0.0), (0.2838, 0.0936, 0.0), (0.4368, 0.2017, 0.0), (0.5916, 0.3428, 0.0), (0.744, 0.511, 0.0), (0.8897, 0.7004, 0.0), (1.025, 0.905, 0.0), (1.144, 1.119, 0.0), (1.245, 1.336, 0.0), (1.322, 1.551, 0.0), (1.371, 1.758, 0.0), (0.0, 3.865, 0.0), (0.1575, 3.788, 0.0), (0.3181, 3.69, 0.0), (0.4785, 3.57, 0.0), (0.6355, 3.433, 0.0), (0.786, 3.28, 0.0), (0.9267, 3.113, 0.0), (1.055, 2.935, 0.0), (1.166, 2.747, 0.0), (1.259, 2.553, 0.0), (1.329, 2.353, 0.0), (1.373, 2.152, 0.0), (1.389, 1.95, 0.0), (0.1342, 0.02439, 0.02669), (0.2783, 0.0936, 0.05537), (0.4284, 0.2017, 0.08522), (0.5802, 0.3428, 0.1154), (0.7297, 0.511, 0.1451), (0.8726, 0.7004, 0.1736), (1.005, 0.905, 0.1999), (1.122, 1.119, 0.2232), (1.221, 1.336, 0.2429), (1.296, 1.551, 0.2579), (1.345, 1.758, 0.2675), (0.1545, 3.788, 0.03073), (0.312, 3.69, 0.06206), (0.4693, 3.57, 0.09334), (0.6233, 3.433, 0.124), (0.7709, 3.28, 0.1533), (0.9089, 3.113, 0.1808), (1.034, 2.935, 0.2057), (1.144, 2.747, 0.2275), (1.235, 2.553, 0.2456), (1.303, 2.353, 0.2592), (1.347, 2.152, 0.2679), (1.362, 1.95, 0.2709), (0.1264, 0.02439, 0.05235), (0.2622, 0.0936, 0.1086), (0.4036, 0.2017, 0.1672), (0.5466, 0.3428, 0.2264), (0.6873, 0.511, 0.2847), (0.822, 0.7004, 0.3405), (0.9466, 0.905, 0.3921), (1.057, 1.119, 0.4379), (1.15, 1.336, 0.4764), (1.221, 1.551, 0.5059), (1.267, 1.758, 0.5247), (0.1455, 3.788, 0.06029), (0.2939, 3.69, 0.1217), (0.442, 3.57, 0.1831), (0.5871, 3.433, 0.2432), (0.7261, 3.28, 0.3008), (0.8562, 3.113, 0.3546), (0.9743, 2.935, 0.4036), (1.077, 2.747, 0.4463), (1.163, 2.553, 0.4817), (1.228, 2.353, 0.5085), (1.269, 2.152, 0.5254), (1.283, 1.95, 0.5314), (0.1137, 0.02439, 0.076), (0.236, 0.0936, 0.1577), (0.3632, 0.2017, 0.2427), (0.4919, 0.3428, 0.3287), (0.6186, 0.511, 0.4133), (0.7397, 0.7004, 0.4943), (0.8519, 0.905, 0.5692), (0.9515, 1.119, 0.6358), (1.035, 1.336, 0.6916), (1.099, 1.551, 0.7344), (1.14, 1.758, 0.7618), (0.131, 3.788, 0.08752), (0.2645, 3.69, 0.1767), (0.3978, 3.57, 0.2658), (0.5284, 3.433, 0.3531), (0.6535, 3.28, 0.4367), (0.7705, 3.113, 0.5149), (0.8768, 2.935, 0.5859), (0.9697, 2.747, 0.6479), (1.047, 2.553, 0.6993), (1.105, 2.353, 0.7382), (1.142, 2.152, 0.7628), (1.155, 1.95, 0.7714), (0.09673, 0.02439, 0.09673), (0.2007, 0.0936, 0.2007), (0.3089, 0.2017, 0.3089), (0.4183, 0.3428, 0.4183), (0.5261, 0.511, 0.5261), (0.6291, 0.7004, 0.6291), (0.7245, 0.905, 0.7245), (0.8092, 1.119, 0.8092), (0.8802, 1.336, 0.8802), (0.9347, 1.551, 0.9347), (0.9695, 1.758, 0.9695), (0.1114, 3.788, 0.1114), (0.2249, 3.69, 0.2249), (0.3383, 3.57, 0.3383), (0.4494, 3.433, 0.4494), (0.5558, 3.28, 0.5558), (0.6553, 3.113, 0.6553), (0.7457, 2.935, 0.7457), (0.8247, 2.747, 0.8247), (0.8901, 2.553, 0.8901), (0.9395, 2.353, 0.9395), (0.9709, 2.152, 0.9709), (0.9818, 1.95, 0.9818), (0.076, 0.02439, 0.1137), (0.1577, 0.0936, 0.236), (0.2427, 0.2017, 0.3632), (0.3287, 0.3428, 0.4919), (0.4133, 0.511, 0.6186), (0.4943, 0.7004, 0.7397), (0.5692, 0.905, 0.8519), (0.6358, 1.119, 0.9515), (0.6916, 1.336, 1.035), (0.7344, 1.551, 1.099), (0.7618, 1.758, 1.14), (0.08752, 3.788, 0.131), (0.1767, 3.69, 0.2645), (0.2658, 3.57, 0.3978), (0.3531, 3.433, 0.5284), (0.4367, 3.28, 0.6535), (0.5149, 3.113, 0.7705), (0.5859, 2.935, 0.8768), (0.6479, 2.747, 0.9697), (0.6993, 2.553, 1.047), (0.7382, 2.353, 1.105), (0.7628, 2.152, 1.142), (0.7714, 1.95, 1.155), (0.05235, 0.02439, 0.1264), (0.1086, 0.0936, 0.2622), (0.1672, 0.2017, 0.4036), (0.2264, 0.3428, 0.5466), (0.2847, 0.511, 0.6873), (0.3405, 0.7004, 0.822), (0.3921, 0.905, 0.9466), (0.4379, 1.119, 1.057), (0.4764, 1.336, 1.15), (0.5059, 1.551, 1.221), (0.5247, 1.758, 1.267), (0.06029, 3.788, 0.1455), (0.1217, 3.69, 0.2939), (0.1831, 3.57, 0.442), (0.2432, 3.433, 0.5871), (0.3008, 3.28, 0.7261), (0.3546, 3.113, 0.8562), (0.4036, 2.935, 0.9743), (0.4463, 2.747, 1.077), (0.4817, 2.553, 1.163), (0.5085, 2.353, 1.228), (0.5254, 2.152, 1.269), (0.5314, 1.95, 1.283), (0.02669, 0.02439, 0.1342), (0.05537, 0.0936, 0.2783), (0.08522, 0.2017, 0.4284), (0.1154, 0.3428, 0.5802), (0.1451, 0.511, 0.7297), (0.1736, 0.7004, 0.8726), (0.1999, 0.905, 1.005), (0.2232, 1.119, 1.122), (0.2429, 1.336, 1.221), (0.2579, 1.551, 1.296), (0.2675, 1.758, 1.345), (0.03073, 3.788, 0.1545), (0.06206, 3.69, 0.312), (0.09334, 3.57, 0.4693), (0.124, 3.433, 0.6233), (0.1533, 3.28, 0.7709), (0.1808, 3.113, 0.9089), (0.2057, 2.935, 1.034), (0.2275, 2.747, 1.144), (0.2456, 2.553, 1.235), (0.2592, 2.353, 1.303), (0.2679, 2.152, 1.347), (0.2709, 1.95, 1.362), (-5.588e-09, 0.02439, 0.1368), (-3.725e-09, 0.0936, 0.2838), (-2.235e-08, 0.2017, 0.4368), (2.235e-08, 0.3428, 0.5916), (-2.98e-08, 0.511, 0.744), (1.341e-07, 0.7004, 0.8897), (4.47e-08, 0.905, 1.025), (4.47e-08, 1.119, 1.144), (1.49e-07, 1.336, 1.245), (1.788e-07, 1.551, 1.322), (1.192e-07, 1.758, 1.371), (4.936e-07, 3.788, 0.1575), (4.508e-07, 3.69, 0.3181), (4.545e-07, 3.57, 0.4785), (5.215e-07, 3.433, 0.6355), (3.278e-07, 3.28, 0.786), (3.278e-07, 3.113, 0.9267), (3.874e-07, 2.935, 1.055), (2.98e-07, 2.747, 1.166), (3.725e-07, 2.553, 1.259), (4.47e-07, 2.353, 1.329), (3.278e-07, 2.152, 1.373), (1.49e-07, 1.95, 1.389)], [], [(23, 46, 47, 24), (0, 1, 25), (16, 39, 40, 17), (8, 9, 33, 32), (11, 24, 47, 35), (1, 2, 26, 25), (17, 40, 41, 18), (9, 10, 34, 33), (2, 3, 27, 26), (18, 41, 42, 19), (10, 11, 35, 34), (3, 4, 28, 27), (19, 42, 43, 20), (12, 36, 13), (4, 5, 29, 28), (20, 43, 44, 21), (13, 36, 37, 14), (5, 6, 30, 29), (21, 44, 45, 22), (14, 37, 38, 15), (6, 7, 31, 30), (22, 45, 46, 23), (15, 38, 39, 16), (7, 8, 32, 31), (37, 60, 61, 38), (30, 31, 54, 53), (45, 68, 69, 46), (38, 61, 62, 39), (31, 32, 55, 54), (46, 69, 70, 47), (0, 25, 48), (39, 62, 63, 40), (32, 33, 56, 55), (35, 47, 70, 58), (25, 26, 49, 48), (40, 63, 64, 41), (33, 34, 57, 56), (26, 27, 50, 49), (41, 64, 65, 42), (34, 35, 58, 57), (27, 28, 51, 50), (42, 65, 66, 43), (12, 59, 36), (28, 29, 52, 51), (43, 66, 67, 44), (36, 59, 60, 37), (29, 30, 53, 52), (44, 67, 68, 45), (58, 70, 93, 81), (48, 49, 72, 71), (63, 86, 87, 64), (56, 57, 80, 79), (49, 50, 73, 72), (64, 87, 88, 65), (57, 58, 81, 80), (50, 51, 74, 73), (65, 88, 89, 66), (12, 82, 59), (51, 52, 75, 74), (66, 89, 90, 67), (59, 82, 83, 60), (52, 53, 76, 75), (67, 90, 91, 68), (60, 83, 84, 61), (53, 54, 77, 76), (68, 91, 92, 69), (61, 84, 85, 62), (54, 55, 78, 77), (69, 92, 93, 70), (0, 48, 71), (62, 85, 86, 63), (55, 56, 79, 78), (12, 105, 82), (74, 75, 98, 97), (89, 112, 113, 90), (82, 105, 106, 83), (75, 76, 99, 98), (90, 113, 114, 91), (83, 106, 107, 84), (76, 77, 100, 99), (91, 114, 115, 92), (84, 107, 108, 85), (77, 78, 101, 100), (92, 115, 116, 93), (0, 71, 94), (85, 108, 109, 86), (78, 79, 102, 101), (81, 93, 116, 104), (71, 72, 95, 94), (86, 109, 110, 87), (79, 80, 103, 102), (72, 73, 96, 95), (87, 110, 111, 88), (80, 81, 104, 103), (73, 74, 97, 96), (88, 111, 112, 89), (107, 130, 131, 108), (100, 101, 124, 123), (115, 138, 139, 116), (0, 94, 117), (108, 131, 132, 109), (101, 102, 125, 124), (104, 116, 139, 127), (94, 95, 118, 117), (109, 132, 133, 110), (102, 103, 126, 125), (95, 96, 119, 118), (110, 133, 134, 111), (103, 104, 127, 126), (96, 97, 120, 119), (111, 134, 135, 112), (12, 128, 105), (97, 98, 121, 120), (112, 135, 136, 113), (105, 128, 129, 106), (98, 99, 122, 121), (113, 136, 137, 114), (106, 129, 130, 107), (99, 100, 123, 122), (114, 137, 138, 115), (118, 119, 142, 141), (133, 156, 157, 134), (126, 127, 150, 149), (119, 120, 143, 142), (134, 157, 158, 135), (12, 151, 128), (120, 121, 144, 143), (135, 158, 159, 136), (128, 151, 152, 129), (121, 122, 145, 144), (136, 159, 160, 137), (129, 152, 153, 130), (122, 123, 146, 145), (137, 160, 161, 138), (130, 153, 154, 131), (123, 124, 147, 146), (138, 161, 162, 139), (0, 117, 140), (131, 154, 155, 132), (124, 125, 148, 147), (127, 139, 162, 150), (117, 118, 141, 140), (132, 155, 156, 133), (125, 126, 149, 148), (151, 174, 175, 152), (144, 145, 168, 167), (159, 182, 183, 160), (152, 175, 176, 153), (145, 146, 169, 168), (160, 183, 184, 161), (153, 176, 177, 154), (146, 147, 170, 169), (161, 184, 185, 162), (0, 140, 163), (154, 177, 178, 155), (147, 148, 171, 170), (150, 162, 185, 173), (140, 141, 164, 163), (155, 178, 179, 156), (148, 149, 172, 171), (141, 142, 165, 164), (156, 179, 180, 157), (149, 150, 173, 172), (142, 143, 166, 165), (157, 180, 181, 158), (12, 174, 151), (143, 144, 167, 166), (158, 181, 182, 159), (0, 163, 186), (177, 200, 201, 178), (170, 171, 194, 193), (173, 185, 208, 196), (163, 164, 187, 186), (178, 201, 202, 179), (171, 172, 195, 194), (164, 165, 188, 187), (179, 202, 203, 180), (172, 173, 196, 195), (165, 166, 189, 188), (180, 203, 204, 181), (12, 197, 174), (166, 167, 190, 189), (181, 204, 205, 182), (174, 197, 198, 175), (167, 168, 191, 190), (182, 205, 206, 183), (175, 198, 199, 176), (168, 169, 192, 191), (183, 206, 207, 184), (176, 199, 200, 177), (169, 170, 193, 192), (184, 207, 208, 185)])
me_mesh_005.polygons.foreach_set('use_smooth', [True] * 192)
me_mesh_005.materials.append(mat_outer_green)
me_mesh_005.use_remesh_fix_poles = True
me_mesh_005.use_remesh_preserve_attributes = False
me_mesh_005.update()

# ---- curves / text
txt_text_001 = bpy.data.curves.new('Text.001', 'FONT')
txt_text_001.dimensions = '2D'
txt_text_001.body = 'IR MISSILE TUBE'
txt_text_001.materials.append(mat_material)
txt_text_001.use_path_clamp = True
txt_text_001.space_line = 0.8
txt_text_001.space_character = 0.9

# ---- objects
ob_camera_002 = bpy.data.objects.new('Camera.002', cam_camera_002)
ob_lamp_002 = bpy.data.objects.new('Lamp.002', light_lamp_002)
ob_sun_002 = bpy.data.objects.new('Sun.002', light_sun_002)
ob_text_001 = bpy.data.objects.new('Text.001', txt_text_001)
ob_ship_top = bpy.data.objects.new('Ship Top', cam_camera_001)
ob_top_point = bpy.data.objects.new('Top Point', light_point_001)
ob_top_sun = bpy.data.objects.new('Top Sun', light_sun_001)
ob_ship_top_001 = bpy.data.objects.new('Ship Top.001', cam_camera_003)
ob_top_point_001 = bpy.data.objects.new('Top Point.001', light_point_002)
ob_top_sun_001 = bpy.data.objects.new('Top Sun.001', light_sun_003)
ob_beziercurve = bpy.data.objects.new('BezierCurve', me_mesh)
ob_beziercurve_005 = bpy.data.objects.new('BezierCurve.005', me_mesh_004)
ob_beziercurve_006 = bpy.data.objects.new('BezierCurve.006', me_mesh_006)
ob_beziercurve_008 = bpy.data.objects.new('BezierCurve.008', me_mesh_009)
ob_small_hybrid_fusion = bpy.data.objects.new('Small Hybrid Fusion', None)
ob_beziercurve_002 = bpy.data.objects.new('BezierCurve.002', me_mesh_002)
ob_beziercurve_003 = bpy.data.objects.new('BezierCurve.003', me_mesh_003)
ob_beziercurve_004 = bpy.data.objects.new('BezierCurve.004', me_mesh_005)
ob_small_hybrid_fusion_001 = bpy.data.objects.new('Small Hybrid Fusion.001', None)

# ---- transforms, parenting, visibility, modifiers, constraints
ob_camera_002.location = (9.703, -9.81, 9.862)
ob_camera_002.rotation_euler = (0.9696, 4.792e-10, 0.7854)
ob_camera_002.lock_rotations_4d = False
ob_camera_002.empty_display_type = 'ARROWS'
ob_camera_002.color = (0.0, 0.0, 0.0, 0.0)
ob_camera_002.display_type = 'WIRE'
ob_camera_002.lineart.crease_threshold = 0.0
ob_lamp_002.location = (3.856, 1.568, 1.311)
ob_lamp_002.rotation_euler = (0.6503, 0.05522, 3.437)
ob_lamp_002.lock_rotations_4d = False
ob_lamp_002.empty_display_type = 'ARROWS'
ob_lamp_002.color = (0.0, 0.0, 0.0, 0.0)
ob_lamp_002.lineart.crease_threshold = 0.0
ob_sun_002.location = (-7.599, 0.7973, 4.7)
ob_sun_002.rotation_euler = (-0.4189, -0.1396, 1.78)
ob_sun_002.lineart.crease_threshold = 0.0
ob_text_001.location = (1.085, -1.642, 2.227)
ob_text_001.rotation_euler = (0.9696, -0.0, 0.7854)
ob_text_001.scale = (0.09786, 0.09786, 0.09786)
ob_text_001.lineart.crease_threshold = 0.0
ob_ship_top.location = (0.0, 0.0, 30.0)
ob_ship_top.rotation_euler = (0.0, -0.0, -3.142)
ob_ship_top.lock_rotations_4d = False
ob_ship_top.empty_display_type = 'ARROWS'
ob_ship_top.color = (0.0, 0.0, 0.0, 0.0)
ob_ship_top.display_type = 'WIRE'
ob_ship_top.lineart.crease_threshold = 0.0
ob_top_point.location = (-12.34, 10.56, 11.79)
ob_top_point.rotation_euler = (0.0, -0.0, -3.142)
ob_top_point.scale = (-1.0, 1.0, 1.0)
ob_top_point.lineart.crease_threshold = 0.0
ob_top_sun.location = (15.0, -13.0, 18.0)
ob_top_sun.rotation_euler = (2.079e-08, 1.134, -0.8727)
ob_top_sun.scale = (1.0, -1.0, 1.0)
ob_top_sun.lineart.crease_threshold = 0.0
ob_ship_top_001.location = (-4.71e-15, 21.21, 21.21)
ob_ship_top_001.rotation_euler = (0.7854, 2.304e-07, -3.142)
ob_ship_top_001.lock_rotations_4d = False
ob_ship_top_001.empty_display_type = 'ARROWS'
ob_ship_top_001.color = (0.0, 0.0, 0.0, 0.0)
ob_ship_top_001.display_type = 'WIRE'
ob_ship_top_001.lineart.crease_threshold = 0.0
ob_top_point_001.location = (-12.34, 10.56, 11.79)
ob_top_point_001.rotation_euler = (0.0, -0.0, -3.142)
ob_top_point_001.scale = (-1.0, 1.0, 1.0)
ob_top_point_001.lineart.crease_threshold = 0.0
ob_top_sun_001.location = (15.0, -13.0, 18.0)
ob_top_sun_001.rotation_euler = (2.079e-08, 1.134, -0.8727)
ob_top_sun_001.scale = (1.0, -1.0, 1.0)
ob_top_sun_001.lineart.crease_threshold = 0.0
ob_beziercurve.parent = ob_small_hybrid_fusion
ob_beziercurve.matrix_parent_inverse = Matrix(((0.3333, -0.0, 0.0, -0.0), (-0.0, 0.3333, -0.0, 0.0), (0.0, -0.0, 0.3333, -0.0), (-0.0, 0.0, -0.0, 1.0)))
ob_beziercurve.location = (0.0, -1.226, 0.0)
_m = ob_beziercurve.modifiers.new('EdgeSplit', 'EDGE_SPLIT')
_m = ob_beziercurve.modifiers.new('Mirror', 'MIRROR')
_m.use_axis = (True, False, True)
_m = ob_beziercurve.modifiers.new('Auto Smooth', 'NODES')
_m.node_group = ng_auto_smooth
_gi = [s.identifier for s in ng_auto_smooth.interface.items_tree if s.item_type == 'SOCKET' and s.in_out == 'INPUT']
_m[_gi[1]] = 3.142  # Angle
ob_beziercurve_005.parent = ob_small_hybrid_fusion
ob_beziercurve_005.matrix_parent_inverse = Matrix(((0.3333, -0.0, 0.0, -0.0), (-0.0, 0.3333, -0.0, 0.0), (0.0, -0.0, 0.3333, -0.0), (-0.0, 0.0, -0.0, 1.0)))
ob_beziercurve_005.location = (0.0, 0.8274, 0.0)
_m = ob_beziercurve_005.modifiers.new('Mirror', 'MIRROR')
_m.use_axis = (True, False, True)
_m = ob_beziercurve_005.modifiers.new('Auto Smooth', 'NODES')
_m.node_group = ng_auto_smooth
_gi = [s.identifier for s in ng_auto_smooth.interface.items_tree if s.item_type == 'SOCKET' and s.in_out == 'INPUT']
_m[_gi[1]] = 3.142  # Angle
ob_beziercurve_006.parent = ob_small_hybrid_fusion
ob_beziercurve_006.matrix_parent_inverse = Matrix(((0.3333, -0.0, 0.0, -0.0), (-0.0, 0.3333, -0.0, 0.0), (0.0, -0.0, 0.3333, -0.0), (-0.0, 0.0, -0.0, 1.0)))
ob_beziercurve_006.location = (0.0, -0.2147, 0.0)
_m = ob_beziercurve_006.modifiers.new('Mirror', 'MIRROR')
_m.use_axis = (True, False, True)
_m = ob_beziercurve_006.modifiers.new('Auto Smooth', 'NODES')
_m.node_group = ng_auto_smooth
_gi = [s.identifier for s in ng_auto_smooth.interface.items_tree if s.item_type == 'SOCKET' and s.in_out == 'INPUT']
_m[_gi[1]] = 3.142  # Angle
ob_beziercurve_008.parent = ob_small_hybrid_fusion
ob_beziercurve_008.matrix_parent_inverse = Matrix(((0.3333, -0.0, 0.0, -0.0), (-0.0, 0.3333, -0.0, 0.0), (0.0, -0.0, 0.3333, -0.0), (-0.0, 0.0, -0.0, 1.0)))
ob_beziercurve_008.location = (0.0, -2.137, 0.0)
_m = ob_beziercurve_008.modifiers.new('Mirror', 'MIRROR')
_m.use_axis = (True, False, True)
_m = ob_beziercurve_008.modifiers.new('Auto Smooth', 'NODES')
_m.node_group = ng_auto_smooth
_gi = [s.identifier for s in ng_auto_smooth.interface.items_tree if s.item_type == 'SOCKET' and s.in_out == 'INPUT']
_m[_gi[1]] = 3.142  # Angle
ob_small_hybrid_fusion.location = (0.0, 0.0, 0.0)
ob_small_hybrid_fusion.rotation_euler = (0.0, 0.0, -1.789)
ob_small_hybrid_fusion.scale = (3.0, 3.0, 3.0)
ob_small_hybrid_fusion.empty_display_type = 'SINGLE_ARROW'
ob_beziercurve_002.parent = ob_small_hybrid_fusion_001
ob_beziercurve_002.matrix_parent_inverse = Matrix(((0.3333, -0.0, 0.0, -0.0), (-0.0, 0.3333, -0.0, 0.0), (0.0, -0.0, 0.3333, -0.0), (-0.0, 0.0, -0.0, 1.0)))
ob_beziercurve_002.location = (0.0, 0.8274, 0.0)
_m = ob_beziercurve_002.modifiers.new('Mirror', 'MIRROR')
_m.use_axis = (True, False, True)
_m = ob_beziercurve_002.modifiers.new('Auto Smooth', 'NODES')
_m.node_group = ng_auto_smooth
_gi = [s.identifier for s in ng_auto_smooth.interface.items_tree if s.item_type == 'SOCKET' and s.in_out == 'INPUT']
_m[_gi[1]] = 3.142  # Angle
ob_beziercurve_003.parent = ob_small_hybrid_fusion_001
ob_beziercurve_003.matrix_parent_inverse = Matrix(((0.3333, -0.0, 0.0, -0.0), (-0.0, 0.3333, -0.0, 0.0), (0.0, -0.0, 0.3333, -0.0), (-0.0, 0.0, -0.0, 1.0)))
ob_beziercurve_003.location = (0.0, -0.2147, 0.0)
_m = ob_beziercurve_003.modifiers.new('Mirror', 'MIRROR')
_m.use_axis = (True, False, True)
_m = ob_beziercurve_003.modifiers.new('Auto Smooth', 'NODES')
_m.node_group = ng_auto_smooth
_gi = [s.identifier for s in ng_auto_smooth.interface.items_tree if s.item_type == 'SOCKET' and s.in_out == 'INPUT']
_m[_gi[1]] = 3.142  # Angle
ob_beziercurve_004.parent = ob_small_hybrid_fusion_001
ob_beziercurve_004.matrix_parent_inverse = Matrix(((0.3333, -0.0, 0.0, -0.0), (-0.0, 0.3333, -0.0, 0.0), (0.0, -0.0, 0.3333, -0.0), (-0.0, 0.0, -0.0, 1.0)))
ob_beziercurve_004.location = (0.0, -2.137, 0.0)
_m = ob_beziercurve_004.modifiers.new('Mirror', 'MIRROR')
_m.use_axis = (True, False, True)
_m = ob_beziercurve_004.modifiers.new('Auto Smooth', 'NODES')
_m.node_group = ng_auto_smooth
_gi = [s.identifier for s in ng_auto_smooth.interface.items_tree if s.item_type == 'SOCKET' and s.in_out == 'INPUT']
_m[_gi[1]] = 3.142  # Angle
ob_small_hybrid_fusion_001.location = (0.0, 0.0, 0.0)
ob_small_hybrid_fusion_001.rotation_euler = (0.0, 0.0, -1.789)
ob_small_hybrid_fusion_001.scale = (3.0, 3.0, 3.0)
ob_small_hybrid_fusion_001.empty_display_type = 'SINGLE_ARROW'

# ---- collection membership
col_outfit_camera.objects.link(ob_camera_002)
col_outfit_camera.objects.link(ob_lamp_002)
col_outfit_camera.objects.link(ob_sun_002)
col_outfit_camera.objects.link(ob_text_001)
col_top_camera.objects.link(ob_ship_top)
col_top_camera.objects.link(ob_top_point)
col_top_camera.objects.link(ob_top_sun)
col_nova_camera.objects.link(ob_ship_top_001)
col_nova_camera.objects.link(ob_top_point_001)
col_nova_camera.objects.link(ob_top_sun_001)
col_outfit.objects.link(ob_beziercurve)
col_outfit.objects.link(ob_beziercurve_005)
col_outfit.objects.link(ob_beziercurve_006)
col_outfit.objects.link(ob_beziercurve_008)
col_outfit.objects.link(ob_small_hybrid_fusion)
col_orange.objects.link(ob_beziercurve_002)
col_orange.objects.link(ob_beziercurve_003)
col_orange.objects.link(ob_beziercurve_004)
col_orange.objects.link(ob_small_hybrid_fusion_001)
def _layer_coll(name, lc=None):
    lc = lc or bpy.context.view_layer.layer_collection
    for c in lc.children:
        if c.name == name: return c
        r = _layer_coll(name, c)
        if r: return r
_layer_coll('Outfit Camera').exclude = True
_layer_coll('Top Camera').exclude = True
_layer_coll('Outfit').exclude = True

# ---- scene / render settings (as saved in the file)
scene.camera = ob_ship_top_001
scene.frame_start = 0; scene.frame_end = 143; scene.frame_set(41)
scene.render.engine = 'CYCLES'
scene.render.image_settings.compression = 90
scene.render.resolution_x = 48
scene.render.resolution_y = 48
scene.render.resolution_percentage = 50
scene.render.dither_intensity = 0.0
scene.cycles.samples = 96
scene.cycles.sampling_pattern = 'TABULATED_SOBOL'
scene.cycles.light_sampling_threshold = 0.0
scene.cycles.use_adaptive_sampling = False
scene.cycles.use_light_tree = False
scene.cycles.blur_glossy = 0.0
scene.cycles.volume_bounces = 1
scene.cycles.pixel_filter_type = 'GAUSSIAN'
scene.cycles.sample_clamp_indirect = 0.0
scene.view_settings.view_transform = 'Standard'
bpy.context.view_layer.update()
